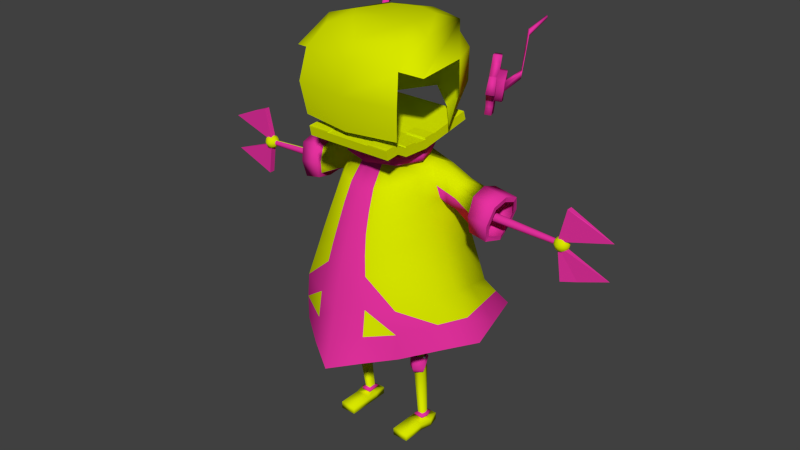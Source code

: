 # Source: Tezuka.blend  (saved by Blender 2.73.0; exported with 4.5.12 LTS)
import bpy
from mathutils import Matrix  # noqa: F401  (used for matrix-valued properties, if any)

bpy.ops.wm.read_factory_settings(use_empty=True)
scene = bpy.context.scene
scene.name = 'Scene'

# ---- collections
col_collection_1 = bpy.data.collections.new('Collection 1'); scene.collection.children.link(col_collection_1)

# ---- materials (node trees are filled in below, after node groups)
mat_tezuka_primary = bpy.data.materials.new('Tezuka_Primary')
mat_tezuka_primary.alpha_threshold = 0.0
mat_tezuka_primary.use_transparent_shadow = False
mat_tezuka_primary.diffuse_color = (0.6927, 0.8, 0.0, 1.0)
mat_tezuka_primary.roughness = 0.5
mat_tezuka_secondary = bpy.data.materials.new('Tezuka_Secondary')
mat_tezuka_secondary.alpha_threshold = 0.0
mat_tezuka_secondary.use_transparent_shadow = False
mat_tezuka_secondary.diffuse_color = (0.8, 0.03254, 0.356, 1.0)
mat_tezuka_secondary.roughness = 0.5
mat_tezuka_eyes = bpy.data.materials.new('Tezuka_Eyes')
mat_tezuka_eyes.alpha_threshold = 0.0
mat_tezuka_eyes.use_transparent_shadow = False
mat_tezuka_eyes.roughness = 0.5
mat_black = bpy.data.materials.new('Black')
mat_black.alpha_threshold = 0.0
mat_black.use_transparent_shadow = False
mat_black.diffuse_color = (0.0, 0.0, 0.0, 1.0)
mat_black.roughness = 0.5

# ---- material node trees

# ---- world
world_world = bpy.data.worlds.new('World'); scene.world = world_world
world_world.color = (0.05088, 0.05088, 0.05088)
world_world.use_sun_shadow = False
world_world.sun_shadow_jitter_overblur = 0.0
world_world.cycles.sampling_method = 'MANUAL'
world_world.cycles.sample_map_resolution = 256

# ---- meshes
me_cube_001 = bpy.data.meshes.new('Cube.001')
me_cube_001.from_pydata([(0.9871, 1.034, -1.188), (0.7067, -0.7321, -1.235), (0.2737, 0.2851, 0.9859), (0.2737, -0.2848, 0.9239), (0.3647, -0.03133, 0.9116), (1.305, 0.006229, -1.13), (0.6627, 0.357, 0.5711), (0.4144, -0.6151, 0.278), (0.6436, 0.06837, 0.5002), (0.7919, 0.7912, -0.8191), (0.6658, -0.7429, -0.607), (1.027, -0.106, -0.5067), (0.6392, 0.3653, -0.9645), (0.6392, -0.2447, -0.9645), (0.2095, 0.3653, -0.9645), (0.2095, -0.2447, -0.9645), (0.7151, 0.06029, -0.9645), (0.2095, 0.06029, -0.9645), (0.5004, 0.003359, -1.656), (0.5004, -0.1006, -1.631), (0.4237, 0.003359, -1.656), (0.4237, -0.1006, -1.631), (0.5139, -0.04863, -1.644), (0.4237, -0.04863, -1.644), (0.5342, 0.2069, -2.697), (0.5342, -0.08633, -2.697), (0.3277, 0.2069, -2.697), (0.3277, -0.08633, -2.697), (0.5707, 0.06029, -2.697), (0.3277, 0.06029, -2.697), (0.3277, 0.06029, -2.602), (0.5707, 0.06029, -2.602), (0.3277, -0.08633, -2.602), (0.3277, 0.2069, -2.602), (0.5342, -0.08633, -2.602), (0.5342, 0.2069, -2.602), (0.4953, 0.1483, -2.552), (0.4953, -0.02769, -2.552), (0.3714, 0.1483, -2.552), (0.3714, -0.02769, -2.552), (0.5172, 0.06029, -2.552), (0.3714, 0.06029, -2.552), (0.4007, 0.06029, -2.534), (0.4814, 0.06029, -2.534), (0.4007, 0.01157, -2.534), (0.4007, 0.109, -2.534), (0.4693, 0.01157, -2.534), (0.4693, 0.109, -2.534), (0.5094, 0.04656, -1.833), (0.5094, -0.08971, -1.833), (0.4135, 0.04656, -1.833), (0.4135, -0.08971, -1.833), (0.5264, -0.02158, -1.833), (0.4135, -0.02158, -1.833), (0.5342, -0.3808, -2.697), (0.3277, -0.3808, -2.697), (0.3277, -0.3808, -2.602), (0.5342, -0.3808, -2.602), (0.3556, -0.09146, -1.754), (0.4674, 0.04, -1.621), (0.4674, 0.08675, -1.676), (0.4674, 0.06714, -1.715), (0.5714, -0.08066, -1.628), (0.5795, -0.0881, -1.691), (0.5791, -0.09146, -1.754), (0.4674, -0.1586, -1.639), (0.4674, -0.1764, -1.703), (0.4674, -0.1838, -1.766), (0.3633, -0.08066, -1.628), (0.3552, -0.0881, -1.691), (0.3654, -0.1, -1.801), (0.5652, -0.1, -1.801), (0.4653, -0.1635, -1.818), (0.5513, -0.09504, -1.602), (0.4674, -0.1491, -1.61), (0.3834, -0.09504, -1.602), (0.4103, -0.09119, -1.835), (0.5203, -0.09119, -1.835), (0.4653, -0.1143, -1.845), (0.5094, 0.03031, -1.724), (0.5094, -0.1059, -1.72), (0.4135, 0.03031, -1.724), (0.4135, -0.1059, -1.72), (0.5264, -0.03777, -1.722), (0.4135, -0.03777, -1.722), (0.5576, -0.03351, -1.733), (0.5578, -0.01107, -1.68), (0.5537, -0.04169, -1.622), (0.3828, -0.03377, -1.732), (0.3826, -0.01133, -1.679), (0.3867, -0.04195, -1.621), (0.5125, 0.04386, -1.72), (0.5126, 0.06641, -1.674), (0.5105, 0.02654, -1.617), (0.4174, 0.03726, -1.72), (0.4173, 0.06009, -1.673), (0.4197, 0.02176, -1.617), (0.2521, 0.03865, -1.099), (0.2521, 0.2934, -1.102), (0.6751, 0.03865, -1.099), (0.6116, -0.2161, -1.097), (0.2521, -0.2161, -1.097), (0.6116, 0.2934, -1.102), (0.3379, 0.1484, -1.379), (0.556, -0.1583, -1.364), (0.556, 0.1484, -1.379), (0.3379, -0.004991, -1.372), (0.5945, -0.004991, -1.372), (0.3379, -0.1583, -1.364), (0.295, 0.01683, -1.236), (0.6348, 0.01683, -1.236), (0.295, -0.1872, -1.231), (0.295, 0.2209, -1.24), (0.5838, -0.1872, -1.231), (0.5838, 0.2209, -1.24), (0.3808, 0.07586, -1.518), (0.5282, -0.1295, -1.498), (0.5282, 0.07586, -1.518), (0.3808, -0.02681, -1.508), (0.5542, -0.02681, -1.508), (0.3808, -0.1295, -1.498), (0.3979, 0.06029, -2.594), (0.3979, 0.007901, -2.594), (0.4717, 0.1127, -2.594), (0.4848, 0.06029, -2.594), (0.3979, 0.1127, -2.594), (0.4717, 0.007901, -2.594), (0.514, 0.06029, -2.573), (0.374, 0.1448, -2.573), (0.493, -0.02419, -2.573), (0.374, 0.06029, -2.573), (0.374, -0.02419, -2.573), (0.493, 0.1448, -2.573), (0.6447, 0.3133, 0.8413), (0.3244, -0.4631, 0.72), (0.5517, 0.0436, 0.8531), (0.6573, 0.3661, 0.7041), (0.3694, -0.5513, 0.495), (0.6315, 0.01918, 0.6611), (1.146, 0.52, -1.159), (0.3192, 0.1426, 0.935), (0.6883, 0.2698, 0.4419), (0.9093, 0.3426, -0.6629), (0.5653, 0.1856, 0.9088), (1.351, 0.394, 0.2765), (1.362, 0.01599, 0.2603), (1.453, 0.3399, 0.5943), (1.421, 0.05375, 0.5939), (1.407, 0.4054, 0.4312), (1.383, -0.002409, 0.4169), (1.401, 0.2046, 0.2184), (1.431, 0.2086, 0.6333), (1.137, 0.2086, 0.6812), (1.135, 0.05375, 0.6408), (1.14, 0.01599, 0.3015), (1.185, 0.2046, 0.2627), (1.131, -0.002409, 0.4602), (1.152, 0.4054, 0.4766), (1.165, 0.3399, 0.6439), (1.127, 0.394, 0.3168), (1.343, 0.4414, 0.2362), (1.352, -0.02773, 0.2163), (1.46, 0.3825, 0.6397), (1.428, 0.01048, 0.6388), (1.409, 0.4677, 0.441), (1.384, -0.06527, 0.4225), (1.387, 0.2065, 0.1575), (1.441, 0.2092, 0.6949), (1.146, 0.2076, 0.7428), (1.142, 0.01089, 0.6861), (1.132, -0.03324, 0.2633), (1.172, 0.2069, 0.2019), (1.132, -0.06517, 0.4669), (1.154, 0.4678, 0.4861), (1.173, 0.3802, 0.6913), (1.119, 0.4446, 0.2804), (0.2737, 0.2851, 1.088), (0.2737, -0.2848, 1.026), (0.3647, -0.03133, 1.014), (0.3192, 0.1426, 1.037), (0.3524, 0.3621, 1.013), (0.3489, -0.3653, 0.9514), (0.4748, -0.03364, 0.9391), (0.4241, 0.1761, 0.9625), (0.3489, 0.3656, 1.116), (0.3524, -0.3618, 1.054), (0.4748, -0.02902, 1.041), (0.4241, 0.1761, 1.065), (0.7189, 0.6255, -0.2091), (0.5618, -0.6934, -0.2479), (0.8435, -0.07387, -0.0615), (0.8082, 0.2755, -0.1595), (0.3267, -0.1373, 0.9167), (1.055, -0.3195, -1.164), (0.6151, -0.2167, 0.4405), (0.8757, -0.3723, -0.5486), (0.5017, -0.1457, 0.7864), (0.5671, -0.2089, 0.6071), (0.3267, -0.1373, 1.019), (0.4222, -0.1723, 0.9443), (0.4236, -0.1682, 1.047), (0.7257, -0.333, -0.1394), (0.6873, 0.4874, 0.181), (0.4853, -0.6638, 0.01124), (0.7471, -0.005024, 0.2336), (0.7443, 0.2706, 0.141), (0.6668, -0.2861, 0.1461), (0.8867, 0.2085, 0.7508), (0.8726, 0.0583, 0.4327), (0.8898, 0.3669, 0.586), (0.8847, 0.08392, 0.718), (0.8928, 0.2302, 0.3802), (0.8783, 0.03873, 0.5715), (0.9012, 0.3142, 0.7224), (0.8722, 0.3577, 0.4551), (0.726, 0.1971, 0.8298), (0.7581, 0.05111, 0.4624), (0.7736, 0.3665, 0.6451), (0.7182, 0.06376, 0.7856), (0.7905, 0.25, 0.411), (0.7549, 0.02896, 0.6163), (0.7729, 0.3137, 0.7819), (0.7674, 0.3574, 0.5131), (0.8014, 0.07384, 0.7518), (0.8416, 0.2401, 0.3956), (0.8166, 0.03384, 0.5939), (0.8371, 0.314, 0.7521), (0.8198, 0.3576, 0.4841), (0.8064, 0.2028, 0.7903), (0.8153, 0.05471, 0.4476), (0.8317, 0.3667, 0.6156), (-0.4192, -0.665, 1.551), (-0.4192, -0.5657, 1.551), (-0.4192, -0.665, 1.892), (-0.4192, -0.5657, 1.892), (-0.4192, -0.3742, 1.553), (-0.4192, -0.2749, 1.553), (-0.4192, -0.3742, 1.893), (-0.4192, -0.2749, 1.893), (2.41, 0.2118, 0.0067), (2.41, 0.1793, 0.0067), (2.207, 0.1591, -0.05191), (2.207, 0.232, -0.05191), (2.777, 0.1976, 0.134), (2.777, 0.1935, 0.134), (2.149, 0.1591, 0.3667), (2.149, 0.232, 0.3667), (2.434, 0.1793, 0.7442), (2.434, 0.2118, 0.7442), (2.238, 0.232, 0.8198), (2.238, 0.1591, 0.8198), (2.79, 0.1935, 0.586), (2.79, 0.1976, 0.586), (2.143, 0.232, 0.4077), (2.143, 0.1591, 0.4077), (1.221, 0.2528, 0.4189), (2.116, 0.2323, 0.3807), (1.22, 0.2518, 0.4086), (2.116, 0.2316, 0.3744), (1.22, 0.2488, 0.3987), (2.115, 0.2298, 0.3683), (1.219, 0.2439, 0.3896), (2.115, 0.2268, 0.3627), (1.219, 0.2373, 0.3816), (2.115, 0.2228, 0.3578), (1.219, 0.2293, 0.375), (2.115, 0.2179, 0.3538), (1.219, 0.2201, 0.3701), (2.115, 0.2123, 0.3508), (1.218, 0.2102, 0.3671), (2.115, 0.2062, 0.349), (1.218, 0.1999, 0.3661), (2.114, 0.1999, 0.3484), (1.218, 0.1896, 0.3671), (2.115, 0.1936, 0.349), (1.219, 0.1796, 0.3701), (2.115, 0.1875, 0.3508), (1.219, 0.1705, 0.375), (2.115, 0.1819, 0.3538), (1.219, 0.1625, 0.3816), (2.115, 0.177, 0.3578), (1.219, 0.1559, 0.3896), (2.115, 0.173, 0.3627), (1.22, 0.151, 0.3987), (2.115, 0.17, 0.3683), (1.22, 0.148, 0.4086), (2.116, 0.1681, 0.3744), (1.221, 0.147, 0.4189), (2.116, 0.1675, 0.3807), (1.221, 0.148, 0.4293), (2.116, 0.1681, 0.387), (1.221, 0.151, 0.4392), (2.116, 0.17, 0.3931), (1.222, 0.1559, 0.4483), (2.117, 0.173, 0.3987), (1.222, 0.1625, 0.4563), (2.117, 0.177, 0.4036), (1.222, 0.1705, 0.4629), (2.117, 0.1819, 0.4076), (1.223, 0.1796, 0.4678), (2.117, 0.1875, 0.4106), (1.223, 0.1896, 0.4708), (2.117, 0.1936, 0.4124), (1.223, 0.1999, 0.4718), (2.117, 0.1999, 0.413), (1.223, 0.2102, 0.4708), (2.117, 0.2062, 0.4124), (1.223, 0.2201, 0.4678), (2.117, 0.2123, 0.4106), (1.222, 0.2293, 0.4629), (2.117, 0.2179, 0.4076), (1.222, 0.2373, 0.4563), (2.117, 0.2228, 0.4036), (1.222, 0.2439, 0.4483), (2.117, 0.2268, 0.3987), (1.221, 0.2488, 0.4392), (2.116, 0.2298, 0.3931), (1.221, 0.2518, 0.4293), (2.116, 0.2316, 0.387), (2.262, 0.2018, 0.41), (2.244, 0.2018, 0.4401), (2.215, 0.2018, 0.461), (2.181, 0.2018, 0.4694), (2.146, 0.2018, 0.464), (2.116, 0.2018, 0.4456), (2.095, 0.2018, 0.4171), (2.262, 0.2263, 0.3998), (2.243, 0.2471, 0.4214), (2.214, 0.2609, 0.4365), (2.18, 0.2658, 0.4429), (2.145, 0.2609, 0.4395), (2.115, 0.2471, 0.4269), (2.094, 0.2263, 0.407), (2.26, 0.2364, 0.3754), (2.241, 0.2658, 0.3762), (2.212, 0.2854, 0.3775), (2.177, 0.2923, 0.3789), (2.142, 0.2854, 0.3804), (2.113, 0.2658, 0.3817), (2.093, 0.2364, 0.3825), (2.267, 0.2018, 0.3751), (2.259, 0.2263, 0.3509), (2.239, 0.2471, 0.331), (2.209, 0.2609, 0.3184), (2.174, 0.2658, 0.315), (2.14, 0.2609, 0.3213), (2.111, 0.2471, 0.3364), (2.092, 0.2263, 0.358), (2.259, 0.2018, 0.3408), (2.238, 0.2018, 0.3123), (2.208, 0.2018, 0.2939), (2.173, 0.2018, 0.2885), (2.139, 0.2018, 0.2969), (2.11, 0.2018, 0.3177), (2.092, 0.2018, 0.3479), (2.086, 0.2018, 0.3828), (2.259, 0.1773, 0.3509), (2.239, 0.1565, 0.331), (2.209, 0.1427, 0.3184), (2.174, 0.1378, 0.315), (2.14, 0.1427, 0.3213), (2.111, 0.1565, 0.3364), (2.092, 0.1773, 0.358), (2.26, 0.1672, 0.3754), (2.241, 0.1378, 0.3762), (2.212, 0.1182, 0.3775), (2.177, 0.1113, 0.3789), (2.142, 0.1182, 0.3804), (2.113, 0.1378, 0.3817), (2.093, 0.1672, 0.3825), (2.262, 0.1773, 0.3998), (2.243, 0.1565, 0.4214), (2.214, 0.1427, 0.4365), (2.18, 0.1378, 0.4429), (2.145, 0.1427, 0.4395), (2.115, 0.1565, 0.4269), (2.094, 0.1773, 0.407), (0.3073, 0.3772, 2.487), (0.509, 0.5436, 2.425), (0.8746, 0.05899, 2.174), (0.7442, 0.2457, 1.712), (0.6928, 0.1388, 1.341), (0.4059, -0.1133, 2.522), (0.6912, -0.2395, 2.45), (0.8818, -0.5476, 2.123), (0.3073, -0.2755, 2.487), (0.509, -0.4874, 2.42), (0.6438, -0.6626, 2.173), (0.6912, -0.741, 1.798), (0.6438, -0.6851, 1.408), (0.5543, -0.7479, 1.297), (0.5543, 0.5968, 1.355), (0.5543, -0.7259, 1.191), (0.5543, 0.6307, 1.247), (0.3904, 0.4955, 1.403), (0.5347, 0.6893, 1.688), (0.6125, 0.5916, 2.123), (0.2897, 0.6259, 2.425), (0.1791, 0.4217, 2.487), (0.5543, -0.0875, 1.121), (0.5543, -0.09422, 1.229), (0.5543, 0.296, 1.186), (0.5543, 0.2621, 1.294), (0.5543, -0.4276, 1.242), (0.5543, -0.4209, 1.134), (0.5543, -0.582, 1.314), (0.5543, -0.56, 1.208), (0.5543, -0.2542, 1.128), (0.5543, -0.2609, 1.236), (0.2891, -0.7479, 1.297), (0.2891, 0.5968, 1.355), (0.2891, 0.6307, 1.247), (0.2891, -0.7259, 1.191), (0.2891, -0.0875, 1.121), (0.2891, -0.09422, 1.229), (0.2891, 0.296, 1.186), (0.2891, 0.2621, 1.294), (0.2891, -0.4209, 1.134), (0.2891, -0.4276, 1.242), (0.2891, -0.56, 1.208), (0.2891, -0.582, 1.314), (0.2891, -0.2542, 1.128), (0.2891, -0.2609, 1.236), (0.5543, -0.7496, 1.313), (0.5543, -0.6446, 1.323), (0.2891, -0.7496, 1.313), (0.2891, -0.6446, 1.323), (0.5543, -0.427, 1.258), (0.5543, -0.2603, 1.252), (0.2891, -0.427, 1.258), (0.2891, -0.2603, 1.252), (0.5543, 0.04909, 1.256), (0.5543, 0.06675, 1.147), (0.2891, 0.06675, 1.147), (0.2891, 0.04909, 1.256), (0.5543, -0.09568, 1.253), (0.2891, -0.09568, 1.253), (0.5543, 0.05079, 1.263), (0.2891, 0.05079, 1.263), (0.9663, 0.428, 1.565), (0.7924, 0.749, 1.609), (0.8577, 0.7855, 1.601), (1.032, 0.4645, 1.557), (1.022, 0.409, 1.928), (0.8483, 0.73, 1.972), (0.9136, 0.7664, 1.964), (1.087, 0.4454, 1.92), (0.9337, 0.5602, 2.012), (0.8591, 0.5856, 1.528), (1.021, 0.6088, 2.001), (0.9462, 0.6342, 1.517), (1.012, 0.3589, 1.741), (0.7805, 0.787, 1.799), (0.8676, 0.8356, 1.788), (1.099, 0.4075, 1.73), (0.8964, 0.5729, 1.77), (0.9642, 0.7786, 1.637), (0.892, 0.7383, 1.646), (1.017, 0.5082, 1.615), (0.932, 0.7246, 1.906), (1.057, 0.4946, 1.875), (1.009, 0.6117, 1.933), (0.9554, 0.6299, 1.586), (0.899, 0.7742, 1.78), (1.065, 0.4674, 1.739), (1.019, 0.7034, 1.709), (1.089, 0.5485, 1.606), (1.004, 0.765, 1.897), (1.129, 0.5349, 1.866), (1.081, 0.652, 1.924), (1.028, 0.6702, 1.577), (0.9713, 0.8145, 1.771), (1.137, 0.5077, 1.73), (1.065, 0.6182, 1.697), (1.034, 0.6983, 1.805), (1.08, 0.6132, 1.793), (1.062, 0.6565, 1.815), (1.042, 0.6633, 1.686), (1.021, 0.7167, 1.758), (1.083, 0.6031, 1.743), (1.004, 1.482, 2.318), (1.027, 1.466, 2.314), (1.009, 1.483, 2.345), (1.032, 1.467, 2.342), (1.021, 1.475, 2.348), (1.016, 1.475, 2.311), (1.003, 1.486, 2.332), (1.034, 1.464, 2.327), (1.018, 1.475, 2.33), (1.017, 1.018, 1.831), (1.006, 1.031, 1.795), (1.065, 0.9538, 1.783), (1.062, 0.9609, 1.822), (1.05, 0.9628, 1.747), (1.028, 0.9935, 1.739), (1.043, 0.9909, 1.838), (1.005, 1.02, 1.756), (1.009, 1.128, 2.271), (1.056, 1.079, 2.23), (1.02, 1.108, 2.193), (1.034, 1.108, 2.277), (0.9987, 1.129, 2.208), (0.9979, 1.137, 2.24), (1.052, 1.085, 2.263), (1.042, 1.085, 2.2), (1.002, 1.084, 2.017), (1.057, 1.023, 2.042), (1.046, 1.024, 1.974), (1.013, 1.073, 2.051), (1.061, 1.016, 2.006), (1.024, 1.051, 1.966), (1.038, 1.049, 2.058), (1.002, 1.074, 1.982), (0.9668, 0.4068, 1.475), (0.7462, 0.8278, 1.59), (0.8114, 0.8642, 1.582), (1.032, 0.4433, 1.467), (1.068, 0.3302, 1.947), (0.8478, 0.7512, 2.063), (0.9131, 0.7876, 2.055), (1.134, 0.3667, 1.939), (0.9332, 0.5814, 2.103), (0.8596, 0.5644, 1.437), (1.02, 0.63, 2.092), (0.9467, 0.613, 1.426), (1.059, 0.2801, 1.76), (0.7342, 0.8657, 1.78), (0.8213, 0.9143, 1.77), (1.146, 0.3287, 1.749), (0.8854, 0.9077, -1.003), (0.6828, -0.7547, -0.9087), (1.16, -0.05007, -0.8192), (1.023, 0.4288, -0.9109), (0.9606, -0.3447, -0.8567), (0.3533, -0.9898, -1.316), (0.1369, -0.3251, 0.9195), (0.2072, -0.7002, 0.1994), (0.3329, -0.8814, -0.6547), (0.1622, -0.5118, 0.6813), (0.1847, -0.6171, 0.4391), (0.1369, -0.3251, 1.022), (0.1744, -0.4182, 0.947), (0.1762, -0.4165, 1.049), (0.2809, -0.8056, -0.2717), (0.2427, -0.7619, -0.0399), (0.3414, -0.9318, -0.9854), (-0.9871, 1.034, -1.188), (-0.7067, -0.7321, -1.235), (-0.2737, 0.2851, 0.9859), (-0.2737, -0.2848, 0.9239), (0.0, 0.3657, 0.9946), (0.0, 1.317, -1.103), (0.0, -0.3654, 0.9151), (0.0, -1.207, -1.422), (-0.3647, -0.03133, 0.9116), (-1.305, 0.006229, -1.13), (-0.6627, 0.357, 0.5711), (-0.4144, -0.6151, 0.278), (0.0, 0.7351, 0.1126), (1.809e-18, -0.7854, 0.1207), (-0.6436, 0.06837, 0.5002), (-0.7919, 0.7912, -0.8191), (-0.6658, -0.7429, -0.607), (-4.467e-11, 0.9928, -0.7759), (-4.467e-11, -1.02, -0.7024), (-1.027, -0.106, -0.5067), (-0.6392, 0.3653, -0.9645), (-0.6392, -0.2447, -0.9645), (-0.2095, 0.3653, -0.9645), (-0.2095, -0.2447, -0.9645), (-0.7151, 0.06029, -0.9645), (-0.2095, 0.06029, -0.9645), (-0.5004, 0.003359, -1.656), (-0.5004, -0.1006, -1.631), (-0.4237, 0.003359, -1.656), (-0.4237, -0.1006, -1.631), (-0.5139, -0.04863, -1.644), (-0.4237, -0.04863, -1.644), (-0.5342, 0.2069, -2.697), (-0.5342, -0.08633, -2.697), (-0.3277, 0.2069, -2.697), (-0.3277, -0.08633, -2.697), (-0.5707, 0.06029, -2.697), (-0.3277, 0.06029, -2.697), (-0.3277, 0.06029, -2.602), (-0.5707, 0.06029, -2.602), (-0.3277, -0.08633, -2.602), (-0.3277, 0.2069, -2.602), (-0.5342, -0.08633, -2.602), (-0.5342, 0.2069, -2.602), (-0.4953, 0.1483, -2.552), (-0.4953, -0.02769, -2.552), (-0.3714, 0.1483, -2.552), (-0.3714, -0.02769, -2.552), (-0.5172, 0.06029, -2.552), (-0.3714, 0.06029, -2.552), (-0.4007, 0.06029, -2.534), (-0.4814, 0.06029, -2.534), (-0.4007, 0.01157, -2.534), (-0.4007, 0.109, -2.534), (-0.4693, 0.01157, -2.534), (-0.4693, 0.109, -2.534), (-0.5094, 0.04656, -1.833), (-0.5094, -0.08971, -1.833), (-0.4135, 0.04656, -1.833), (-0.4135, -0.08971, -1.833), (-0.5264, -0.02158, -1.833), (-0.4135, -0.02158, -1.833), (-0.5342, -0.3808, -2.697), (-0.3277, -0.3808, -2.697), (-0.3277, -0.3808, -2.602), (-0.5342, -0.3808, -2.602), (-0.3556, -0.09146, -1.754), (-0.4674, 0.04, -1.621), (-0.4674, 0.08675, -1.676), (-0.4674, 0.06714, -1.715), (-0.5714, -0.08066, -1.628), (-0.5795, -0.0881, -1.691), (-0.5791, -0.09146, -1.754), (-0.4674, -0.1586, -1.639), (-0.4674, -0.1764, -1.703), (-0.4674, -0.1838, -1.766), (-0.3633, -0.08066, -1.628), (-0.3552, -0.0881, -1.691), (-0.3654, -0.1, -1.801), (-0.5652, -0.1, -1.801), (-0.4653, -0.1635, -1.818), (-0.5513, -0.09504, -1.602), (-0.4674, -0.1491, -1.61), (-0.3834, -0.09504, -1.602), (-0.4103, -0.09119, -1.835), (-0.5203, -0.09119, -1.835), (-0.4653, -0.1143, -1.845), (-0.5094, 0.03031, -1.724), (-0.5094, -0.1059, -1.72), (-0.4135, 0.03031, -1.724), (-0.4135, -0.1059, -1.72), (-0.5264, -0.03777, -1.722), (-0.4135, -0.03777, -1.722), (-0.5576, -0.03351, -1.733), (-0.5578, -0.01107, -1.68), (-0.5537, -0.04169, -1.622), (-0.3828, -0.03377, -1.732), (-0.3826, -0.01133, -1.679), (-0.3867, -0.04195, -1.621), (-0.5125, 0.04386, -1.72), (-0.5126, 0.06641, -1.674), (-0.5105, 0.02654, -1.617), (-0.4174, 0.03726, -1.72), (-0.4173, 0.06009, -1.673), (-0.4197, 0.02176, -1.617), (-0.2521, 0.03865, -1.099), (-0.2521, 0.2934, -1.102), (-0.6751, 0.03865, -1.099), (-0.6116, -0.2161, -1.097), (-0.2521, -0.2161, -1.097), (-0.6116, 0.2934, -1.102), (-0.3379, 0.1484, -1.379), (-0.556, -0.1583, -1.364), (-0.556, 0.1484, -1.379), (-0.3379, -0.004991, -1.372), (-0.5945, -0.004991, -1.372), (-0.3379, -0.1583, -1.364), (-0.295, 0.01683, -1.236), (-0.6348, 0.01683, -1.236), (-0.295, -0.1872, -1.231), (-0.295, 0.2209, -1.24), (-0.5838, -0.1872, -1.231), (-0.5838, 0.2209, -1.24), (-0.3808, 0.07586, -1.518), (-0.5282, -0.1295, -1.498), (-0.5282, 0.07586, -1.518), (-0.3808, -0.02681, -1.508), (-0.5542, -0.02681, -1.508), (-0.3808, -0.1295, -1.498), (-0.3979, 0.06029, -2.594), (-0.3979, 0.007901, -2.594), (-0.4717, 0.1127, -2.594), (-0.4848, 0.06029, -2.594), (-0.3979, 0.1127, -2.594), (-0.4717, 0.007901, -2.594), (-0.514, 0.06029, -2.573), (-0.374, 0.1448, -2.573), (-0.493, -0.02419, -2.573), (-0.374, 0.06029, -2.573), (-0.374, -0.02419, -2.573), (-0.493, 0.1448, -2.573), (-0.6447, 0.3133, 0.8413), (-0.3244, -0.4631, 0.72), (0.0, 0.5589, 0.5702), (0.0, -0.5605, 0.6425), (-0.5517, 0.0436, 0.8531), (-0.6573, 0.3661, 0.7041), (-0.3694, -0.5513, 0.495), (0.0, 0.6507, 0.3451), (0.0, -0.6829, 0.3832), (-0.6315, 0.01918, 0.6611), (-1.146, 0.52, -1.159), (-0.3192, 0.1426, 0.935), (-0.6883, 0.2698, 0.4419), (-0.9093, 0.3426, -0.6629), (-0.5653, 0.1856, 0.9088), (-1.351, 0.394, 0.2765), (-1.362, 0.01599, 0.2603), (-1.453, 0.3399, 0.5943), (-1.421, 0.05375, 0.5939), (-1.407, 0.4054, 0.4312), (-1.383, -0.002409, 0.4169), (-1.401, 0.2046, 0.2184), (-1.431, 0.2086, 0.6333), (-1.137, 0.2086, 0.6812), (-1.135, 0.05375, 0.6408), (-1.14, 0.01599, 0.3015), (-1.185, 0.2046, 0.2627), (-1.131, -0.002409, 0.4602), (-1.152, 0.4054, 0.4766), (-1.165, 0.3399, 0.6439), (-1.127, 0.394, 0.3168), (-1.343, 0.4414, 0.2362), (-1.352, -0.02773, 0.2163), (-1.46, 0.3825, 0.6397), (-1.428, 0.01048, 0.6388), (-1.409, 0.4677, 0.441), (-1.384, -0.06527, 0.4225), (-1.387, 0.2065, 0.1575), (-1.441, 0.2092, 0.6949), (-1.146, 0.2076, 0.7428), (-1.142, 0.01089, 0.6861), (-1.132, -0.03324, 0.2633), (-1.172, 0.2069, 0.2019), (-1.132, -0.06517, 0.4669), (-1.154, 0.4678, 0.4861), (-1.173, 0.3802, 0.6913), (-1.119, 0.4446, 0.2804), (-0.2737, 0.2851, 1.088), (-0.2737, -0.2848, 1.026), (0.0, 0.3657, 1.097), (0.0, -0.3654, 1.017), (-0.3647, -0.03133, 1.014), (-0.3192, 0.1426, 1.037), (-0.3524, 0.3621, 1.013), (-0.3489, -0.3653, 0.9514), (0.0, 0.4714, 1.022), (0.0, -0.4711, 0.9426), (-0.4748, -0.03364, 0.9391), (-0.4241, 0.1761, 0.9625), (-0.3489, 0.3656, 1.116), (-0.3524, -0.3618, 1.054), (0.0, 0.4714, 1.124), (0.0, -0.4711, 1.045), (-0.4748, -0.02902, 1.041), (-0.4241, 0.1761, 1.065), (-0.7189, 0.6255, -0.2091), (-0.5618, -0.6934, -0.2479), (-1.264e-10, 0.868, -0.3323), (-1.264e-10, -0.9179, -0.2956), (-0.8435, -0.07387, -0.0615), (-0.8082, 0.2755, -0.1595), (-0.3267, -0.1373, 0.9167), (-1.055, -0.3195, -1.164), (-0.6151, -0.2167, 0.4405), (-0.8757, -0.3723, -0.5486), (-0.5017, -0.1457, 0.7864), (-0.5671, -0.2089, 0.6071), (-0.3267, -0.1373, 1.019), (-0.4222, -0.1723, 0.9443), (-0.4236, -0.1682, 1.047), (-0.7257, -0.333, -0.1394), (-0.6873, 0.4874, 0.181), (-0.4853, -0.6638, 0.01124), (0.0, 0.7966, -0.1092), (0.0, -0.8601, -0.09103), (-0.7471, -0.005024, 0.2336), (-0.7443, 0.2706, 0.141), (-0.6668, -0.2861, 0.1461), (-0.8867, 0.2085, 0.7508), (-0.8726, 0.0583, 0.4327), (-0.8898, 0.3669, 0.586), (-0.8847, 0.08392, 0.718), (-0.8928, 0.2302, 0.3802), (-0.8783, 0.03873, 0.5715), (-0.9012, 0.3142, 0.7224), (-0.8722, 0.3577, 0.4551), (-0.726, 0.1971, 0.8298), (-0.7581, 0.05111, 0.4624), (-0.7736, 0.3665, 0.6451), (-0.7182, 0.06376, 0.7856), (-0.7905, 0.25, 0.411), (-0.7549, 0.02896, 0.6163), (-0.7729, 0.3137, 0.7819), (-0.7674, 0.3574, 0.5131), (-0.8014, 0.07384, 0.7518), (-0.8416, 0.2401, 0.3956), (-0.8166, 0.03384, 0.5939), (-0.8371, 0.314, 0.7521), (-0.8198, 0.3576, 0.4841), (-0.8064, 0.2028, 0.7903), (-0.8153, 0.05471, 0.4476), (-0.8317, 0.3667, 0.6156), (0.01623, -0.665, 1.551), (0.01623, -0.5657, 1.551), (-0.2015, -0.5657, 1.551), (-0.2015, -0.665, 1.551), (0.01623, -0.665, 1.892), (0.01623, -0.5657, 1.892), (-0.2015, -0.5657, 1.892), (-0.2015, -0.665, 1.892), (0.01623, -0.3742, 1.553), (0.01623, -0.2749, 1.553), (-0.2015, -0.2749, 1.553), (-0.2015, -0.3742, 1.553), (0.01623, -0.3742, 1.893), (0.01623, -0.2749, 1.893), (-0.2015, -0.2749, 1.893), (-0.2015, -0.3742, 1.893), (-2.41, 0.2118, 0.0067), (-2.41, 0.1793, 0.0067), (-2.207, 0.1591, -0.05191), (-2.207, 0.232, -0.05191), (-2.777, 0.1976, 0.134), (-2.777, 0.1935, 0.134), (-2.149, 0.1591, 0.3667), (-2.149, 0.232, 0.3667), (-2.434, 0.1793, 0.7442), (-2.434, 0.2118, 0.7442), (-2.238, 0.232, 0.8198), (-2.238, 0.1591, 0.8198), (-2.79, 0.1935, 0.586), (-2.79, 0.1976, 0.586), (-2.143, 0.232, 0.4077), (-2.143, 0.1591, 0.4077), (-1.221, 0.2528, 0.4189), (-2.116, 0.2323, 0.3807), (-1.22, 0.2518, 0.4086), (-2.116, 0.2316, 0.3744), (-1.22, 0.2488, 0.3987), (-2.115, 0.2298, 0.3683), (-1.219, 0.2439, 0.3896), (-2.115, 0.2268, 0.3627), (-1.219, 0.2373, 0.3816), (-2.115, 0.2228, 0.3578), (-1.219, 0.2293, 0.375), (-2.115, 0.2179, 0.3538), (-1.219, 0.2201, 0.3701), (-2.115, 0.2123, 0.3508), (-1.218, 0.2102, 0.3671), (-2.115, 0.2062, 0.349), (-1.218, 0.1999, 0.3661), (-2.114, 0.1999, 0.3484), (-1.218, 0.1896, 0.3671), (-2.115, 0.1936, 0.349), (-1.219, 0.1796, 0.3701), (-2.115, 0.1875, 0.3508), (-1.219, 0.1705, 0.375), (-2.115, 0.1819, 0.3538), (-1.219, 0.1625, 0.3816), (-2.115, 0.177, 0.3578), (-1.219, 0.1559, 0.3896), (-2.115, 0.173, 0.3627), (-1.22, 0.151, 0.3987), (-2.115, 0.17, 0.3683), (-1.22, 0.148, 0.4086), (-2.116, 0.1681, 0.3744), (-1.221, 0.147, 0.4189), (-2.116, 0.1675, 0.3807), (-1.221, 0.148, 0.4293), (-2.116, 0.1681, 0.387), (-1.221, 0.151, 0.4392), (-2.116, 0.17, 0.3931), (-1.222, 0.1559, 0.4483), (-2.117, 0.173, 0.3987), (-1.222, 0.1625, 0.4563), (-2.117, 0.177, 0.4036), (-1.222, 0.1705, 0.4629), (-2.117, 0.1819, 0.4076), (-1.223, 0.1796, 0.4678), (-2.117, 0.1875, 0.4106), (-1.223, 0.1896, 0.4708), (-2.117, 0.1936, 0.4124), (-1.223, 0.1999, 0.4718), (-2.117, 0.1999, 0.413), (-1.223, 0.2102, 0.4708), (-2.117, 0.2062, 0.4124), (-1.223, 0.2201, 0.4678), (-2.117, 0.2123, 0.4106), (-1.222, 0.2293, 0.4629), (-2.117, 0.2179, 0.4076), (-1.222, 0.2373, 0.4563), (-2.117, 0.2228, 0.4036), (-1.222, 0.2439, 0.4483), (-2.117, 0.2268, 0.3987), (-1.221, 0.2488, 0.4392), (-2.116, 0.2298, 0.3931), (-1.221, 0.2518, 0.4293), (-2.116, 0.2316, 0.387), (-2.262, 0.2018, 0.41), (-2.244, 0.2018, 0.4401), (-2.215, 0.2018, 0.461), (-2.181, 0.2018, 0.4694), (-2.146, 0.2018, 0.464), (-2.116, 0.2018, 0.4456), (-2.095, 0.2018, 0.4171), (-2.262, 0.2263, 0.3998), (-2.243, 0.2471, 0.4214), (-2.214, 0.2609, 0.4365), (-2.18, 0.2658, 0.4429), (-2.145, 0.2609, 0.4395), (-2.115, 0.2471, 0.4269), (-2.094, 0.2263, 0.407), (-2.26, 0.2364, 0.3754), (-2.241, 0.2658, 0.3762), (-2.212, 0.2854, 0.3775), (-2.177, 0.2923, 0.3789), (-2.142, 0.2854, 0.3804), (-2.113, 0.2658, 0.3817), (-2.093, 0.2364, 0.3825), (-2.267, 0.2018, 0.3751), (-2.259, 0.2263, 0.3509), (-2.239, 0.2471, 0.331), (-2.209, 0.2609, 0.3184), (-2.174, 0.2658, 0.315), (-2.14, 0.2609, 0.3213), (-2.111, 0.2471, 0.3364), (-2.092, 0.2263, 0.358), (-2.259, 0.2018, 0.3408), (-2.238, 0.2018, 0.3123), (-2.208, 0.2018, 0.2939), (-2.173, 0.2018, 0.2885), (-2.139, 0.2018, 0.2969), (-2.11, 0.2018, 0.3177), (-2.092, 0.2018, 0.3479), (-2.086, 0.2018, 0.3828), (-2.259, 0.1773, 0.3509), (-2.239, 0.1565, 0.331), (-2.209, 0.1427, 0.3184), (-2.174, 0.1378, 0.315), (-2.14, 0.1427, 0.3213), (-2.111, 0.1565, 0.3364), (-2.092, 0.1773, 0.358), (-2.26, 0.1672, 0.3754), (-2.241, 0.1378, 0.3762), (-2.212, 0.1182, 0.3775), (-2.177, 0.1113, 0.3789), (-2.142, 0.1182, 0.3804), (-2.113, 0.1378, 0.3817), (-2.093, 0.1672, 0.3825), (-2.262, 0.1773, 0.3998), (-2.243, 0.1565, 0.4214), (-2.214, 0.1427, 0.4365), (-2.18, 0.1378, 0.4429), (-2.145, 0.1427, 0.4395), (-2.115, 0.1565, 0.4269), (-2.094, 0.1773, 0.407), (-2.381e-09, 0.4757, 2.487), (-2.381e-09, 0.7257, 2.425), (-2.381e-09, 0.881, 2.158), (-2.381e-09, 0.8772, 1.793), (-2.381e-09, 0.8103, 1.478), (-0.3073, 0.3772, 2.487), (-0.509, 0.5436, 2.425), (-0.8746, 0.05899, 2.174), (-0.7442, 0.2457, 1.712), (-0.6928, 0.1388, 1.341), (-0.4059, -0.1133, 2.522), (-0.6912, -0.2395, 2.45), (-0.8818, -0.5476, 2.123), (-2.381e-09, -0.1133, 2.524), (-0.3073, -0.2755, 2.487), (-0.509, -0.4874, 2.42), (-0.6438, -0.6626, 2.173), (-0.6912, -0.741, 1.798), (-0.6438, -0.6851, 1.408), (-2.381e-09, -0.3741, 2.487), (-2.381e-09, -0.6241, 2.374), (-2.381e-09, -0.7693, 2.178), (-2.381e-09, -0.833, 1.798), (-2.381e-09, -0.7672, 1.386), (-0.5543, -0.7479, 1.297), (-0.5543, 0.5968, 1.355), (-2.381e-09, 0.5968, 1.355), (-2.381e-09, -0.7479, 1.297), (-0.5543, -0.7259, 1.191), (-0.5543, 0.6307, 1.247), (-2.381e-09, 0.6307, 1.247), (-0.3904, 0.4955, 1.403), (-0.5347, 0.6893, 1.688), (-0.6125, 0.5916, 2.123), (-0.2897, 0.6259, 2.425), (-0.1791, 0.4217, 2.487), (-2.381e-09, -0.7259, 1.191), (-0.5543, -0.0875, 1.121), (-2.381e-09, -0.0875, 1.121), (-0.5543, -0.09422, 1.229), (-2.381e-09, -0.09422, 1.229), (-0.5543, 0.296, 1.186), (-2.381e-09, 0.2621, 1.294), (-2.381e-09, 0.296, 1.186), (-0.5543, 0.2621, 1.294), (-2.381e-09, -0.4209, 1.134), (-0.5543, -0.4276, 1.242), (-0.5543, -0.4209, 1.134), (-2.381e-09, -0.4276, 1.242), (-2.381e-09, -0.56, 1.208), (-0.5543, -0.582, 1.314), (-0.5543, -0.56, 1.208), (-2.381e-09, -0.582, 1.314), (-0.5543, -0.2542, 1.128), (-2.381e-09, -0.2609, 1.236), (-2.381e-09, -0.2542, 1.128), (-0.5543, -0.2609, 1.236), (-0.2891, -0.7479, 1.297), (-0.2891, 0.5968, 1.355), (-0.2891, 0.6307, 1.247), (-0.2891, -0.7259, 1.191), (-0.2891, -0.0875, 1.121), (-0.2891, -0.09422, 1.229), (-0.2891, 0.296, 1.186), (-0.2891, 0.2621, 1.294), (-0.2891, -0.4209, 1.134), (-0.2891, -0.4276, 1.242), (-0.2891, -0.56, 1.208), (-0.2891, -0.582, 1.314), (-0.2891, -0.2542, 1.128), (-0.2891, -0.2609, 1.236), (-0.5543, -0.7496, 1.313), (-0.5543, -0.6446, 1.323), (-0.2891, -0.7496, 1.313), (-0.2891, -0.6446, 1.323), (-0.5543, -0.427, 1.258), (-0.5543, -0.2603, 1.252), (-0.2891, -0.427, 1.258), (-0.2891, -0.2603, 1.252), (-2.381e-09, 0.06675, 1.147), (-0.5543, 0.04909, 1.256), (-0.5543, 0.06675, 1.147), (-2.381e-09, 0.04909, 1.256), (-0.2891, 0.06675, 1.147), (-0.2891, 0.04909, 1.256), (-0.5543, -0.09568, 1.253), (-0.2891, -0.09568, 1.253), (-0.5543, 0.05079, 1.263), (-0.2891, 0.05079, 1.263), (-0.9663, 0.428, 1.565), (-0.7924, 0.749, 1.609), (-0.8577, 0.7855, 1.601), (-1.032, 0.4645, 1.557), (-1.022, 0.409, 1.928), (-0.8483, 0.73, 1.972), (-0.9136, 0.7664, 1.964), (-1.087, 0.4454, 1.92), (-0.9337, 0.5602, 2.012), (-0.8591, 0.5856, 1.528), (-1.021, 0.6088, 2.001), (-0.9462, 0.6342, 1.517), (-1.012, 0.3589, 1.741), (-0.7805, 0.787, 1.799), (-0.8676, 0.8356, 1.788), (-1.099, 0.4075, 1.73), (-0.8964, 0.5729, 1.77), (-0.9642, 0.7786, 1.637), (-0.892, 0.7383, 1.646), (-1.017, 0.5082, 1.615), (-0.932, 0.7246, 1.906), (-1.057, 0.4946, 1.875), (-1.009, 0.6117, 1.933), (-0.9554, 0.6299, 1.586), (-0.899, 0.7742, 1.78), (-1.065, 0.4674, 1.739), (-1.019, 0.7034, 1.709), (-1.089, 0.5485, 1.606), (-1.004, 0.765, 1.897), (-1.129, 0.5349, 1.866), (-1.081, 0.652, 1.924), (-1.028, 0.6702, 1.577), (-0.9713, 0.8145, 1.771), (-1.137, 0.5077, 1.73), (-1.065, 0.6182, 1.697), (-1.034, 0.6983, 1.805), (-1.08, 0.6132, 1.793), (-1.062, 0.6565, 1.815), (-1.042, 0.6633, 1.686), (-1.021, 0.7167, 1.758), (-1.083, 0.6031, 1.743), (-1.004, 1.482, 2.318), (-1.027, 1.466, 2.314), (-1.009, 1.483, 2.345), (-1.032, 1.467, 2.342), (-1.021, 1.475, 2.348), (-1.016, 1.475, 2.311), (-1.003, 1.486, 2.332), (-1.034, 1.464, 2.327), (-1.018, 1.475, 2.33), (-1.017, 1.018, 1.831), (-1.006, 1.031, 1.795), (-1.065, 0.9538, 1.783), (-1.062, 0.9609, 1.822), (-1.05, 0.9628, 1.747), (-1.028, 0.9935, 1.739), (-1.043, 0.9909, 1.838), (-1.005, 1.02, 1.756), (-1.009, 1.128, 2.271), (-1.056, 1.079, 2.23), (-1.02, 1.108, 2.193), (-1.034, 1.108, 2.277), (-0.9987, 1.129, 2.208), (-0.9979, 1.137, 2.24), (-1.052, 1.085, 2.263), (-1.042, 1.085, 2.2), (-1.002, 1.084, 2.017), (-1.057, 1.023, 2.042), (-1.046, 1.024, 1.974), (-1.013, 1.073, 2.051), (-1.061, 1.016, 2.006), (-1.024, 1.051, 1.966), (-1.038, 1.049, 2.058), (-1.002, 1.074, 1.982), (-0.9668, 0.4068, 1.475), (-0.7462, 0.8278, 1.59), (-0.8114, 0.8642, 1.582), (-1.032, 0.4433, 1.467), (-1.068, 0.3302, 1.947), (-0.8478, 0.7512, 2.063), (-0.9131, 0.7876, 2.055), (-1.134, 0.3667, 1.939), (-0.9332, 0.5814, 2.103), (-0.8596, 0.5644, 1.437), (-1.02, 0.63, 2.092), (-0.9467, 0.613, 1.426), (-1.059, 0.2801, 1.76), (-0.7342, 0.8657, 1.78), (-0.8213, 0.9143, 1.77), (-1.146, 0.3287, 1.749), (-0.8854, 0.9077, -1.003), (-0.6828, -0.7547, -0.9087), (0.0, 1.141, -1.028), (0.0, -1.109, -1.062), (-1.16, -0.05007, -0.8192), (-1.023, 0.4288, -0.9109), (-0.9606, -0.3447, -0.8567), (-0.3533, -0.9898, -1.316), (-0.1369, -0.3251, 0.9195), (-0.2072, -0.7002, 0.1994), (-0.3329, -0.8814, -0.6547), (-0.1622, -0.5118, 0.6813), (-0.1847, -0.6171, 0.4391), (-0.1369, -0.3251, 1.022), (-0.1744, -0.4182, 0.947), (-0.1762, -0.4165, 1.049), (-0.2809, -0.8056, -0.2717), (-0.2427, -0.7619, -0.0399), (-0.3414, -0.9318, -0.9854), (-1.668, 0.2425, 0.3998), (-1.668, 0.2417, 0.3915), (-1.668, 0.2393, 0.3835), (-1.667, 0.2354, 0.3762), (-1.667, 0.23, 0.3697), (-1.667, 0.2236, 0.3644), (-1.667, 0.2162, 0.3605), (-1.666, 0.2082, 0.358), (-1.666, 0.1999, 0.3572), (-1.666, 0.1916, 0.358), (-1.667, 0.1836, 0.3605), (-1.667, 0.1762, 0.3644), (-1.667, 0.1697, 0.3697), (-1.667, 0.1644, 0.3762), (-1.668, 0.1605, 0.3835), (-1.668, 0.1581, 0.3915), (-1.668, 0.1573, 0.3998), (-1.669, 0.1581, 0.4081), (-1.669, 0.1605, 0.4161), (-1.669, 0.1644, 0.4235), (-1.67, 0.1697, 0.43), (-1.67, 0.1762, 0.4353), (-1.67, 0.1836, 0.4392), (-1.67, 0.1916, 0.4416), (-1.67, 0.1999, 0.4424), (-1.67, 0.2082, 0.4416), (-1.67, 0.2162, 0.4392), (-1.67, 0.2236, 0.4353), (-1.67, 0.23, 0.43), (-1.669, 0.2354, 0.4235), (-1.669, 0.2393, 0.4161), (-1.669, 0.2417, 0.4081), (1.668, 0.2425, 0.3998), (1.668, 0.2417, 0.3915), (1.668, 0.2393, 0.3835), (1.667, 0.2354, 0.3762), (1.667, 0.23, 0.3697), (1.667, 0.2236, 0.3644), (1.667, 0.2162, 0.3605), (1.666, 0.2082, 0.358), (1.666, 0.1999, 0.3572), (1.666, 0.1916, 0.358), (1.667, 0.1836, 0.3605), (1.667, 0.1762, 0.3644), (1.667, 0.1697, 0.3697), (1.667, 0.1644, 0.3762), (1.668, 0.1605, 0.3835), (1.668, 0.1581, 0.3915), (1.668, 0.1573, 0.3998), (1.669, 0.1581, 0.4081), (1.669, 0.1605, 0.4161), (1.669, 0.1644, 0.4235), (1.67, 0.1697, 0.43), (1.67, 0.1762, 0.4353), (1.67, 0.1836, 0.4392), (1.67, 0.1916, 0.4416), (1.67, 0.1999, 0.4424), (1.67, 0.2082, 0.4416), (1.67, 0.2162, 0.4392), (1.67, 0.2236, 0.4353), (1.67, 0.23, 0.43), (1.669, 0.2354, 0.4235), (1.669, 0.2393, 0.4161), (1.669, 0.2417, 0.4081)], [], [(529, 0, 551), (530, 1, 193), (1135, 553, 534), (531, 5, 139), (136, 6, 558), (137, 7, 194), (695, 559, 536), (188, 9, 563), (189, 10, 195), (755, 564, 537), (190, 11, 142), (116, 19, 22), (115, 20, 23), (118, 23, 21), (117, 18, 20), (120, 21, 19), (119, 22, 18), (124, 31, 35), (26, 24, 28), (29, 28, 25), (31, 28, 24), (34, 25, 28), (35, 24, 26), (43, 40, 36), (45, 38, 41), (46, 37, 40), (33, 26, 29), (32, 56, 57), (125, 33, 30), (47, 36, 38), (42, 41, 39), (48, 47, 45), (51, 44, 46), (50, 45, 42), (49, 46, 43), (126, 34, 31), (30, 29, 27), (44, 39, 37), (121, 30, 32), (123, 35, 33), (122, 32, 34), (52, 43, 47), (53, 42, 44), (56, 55, 54), (34, 57, 54), (27, 55, 56), (25, 54, 55), (86, 63, 64), (87, 62, 63), (63, 66, 67), (62, 65, 66), (65, 68, 69), (95, 60, 61), (96, 59, 60), (66, 69, 58), (58, 70, 72), (67, 72, 71), (65, 74, 75), (62, 73, 74), (70, 76, 78), (72, 78, 77), (52, 83, 80), (53, 84, 81), (50, 81, 79), (49, 80, 82), (51, 82, 84), (48, 79, 83), (92, 86, 85), (93, 87, 86), (69, 89, 88), (68, 90, 89), (60, 92, 91), (59, 93, 92), (89, 95, 94), (90, 96, 95), (13, 100, 99), (14, 98, 97), (17, 97, 101), (12, 102, 98), (15, 101, 100), (16, 99, 102), (113, 104, 107), (112, 103, 106), (109, 106, 108), (114, 105, 103), (111, 108, 104), (110, 107, 105), (100, 113, 110), (98, 112, 109), (97, 109, 111), (102, 114, 112), (101, 111, 113), (99, 110, 114), (104, 116, 119), (103, 115, 118), (106, 118, 120), (105, 117, 115), (108, 120, 116), (107, 119, 117), (127, 124, 123), (128, 125, 121), (129, 126, 124), (130, 121, 122), (132, 123, 125), (131, 122, 126), (40, 127, 132), (38, 128, 130), (37, 129, 127), (41, 130, 131), (36, 132, 128), (39, 131, 129), (2, 133, 689), (3, 134, 196), (552, 690, 538), (4, 135, 143), (133, 136, 694), (134, 137, 197), (690, 695, 539), (532, 139, 0), (191, 142, 9), (140, 143, 133), (159, 175, 171), (151, 167, 163), (157, 173, 175), (144, 160, 164), (153, 169, 168), (150, 166, 160), (156, 172, 169), (148, 164, 162), (210, 153, 152), (211, 155, 154), (212, 156, 153), (213, 158, 157), (207, 152, 158), (214, 159, 155), (208, 154, 156), (209, 157, 159), (169, 163, 167), (171, 166, 161), (172, 165, 163), (174, 162, 164), (168, 167, 162), (175, 160, 166), (170, 161, 165), (173, 164, 160), (147, 163, 165), (158, 174, 173), (146, 162, 167), (155, 171, 170), (149, 165, 161), (154, 170, 172), (145, 161, 166), (152, 168, 174), (737, 749, 542), (178, 186, 187), (179, 187, 184), (180, 184, 187), (183, 187, 186), (181, 185, 542), (182, 186, 200), (742, 748, 184), (177, 185, 200), (176, 184, 748), (2, 180, 183), (140, 183, 182), (3, 181, 541), (4, 182, 199), (550, 742, 180), (202, 188, 754), (203, 189, 201), (771, 755, 543), (204, 190, 191), (205, 191, 188), (156, 152, 157), (533, 193, 5), (197, 194, 8), (201, 195, 11), (192, 196, 135), (196, 197, 138), (199, 200, 185), (198, 200, 186), (192, 199, 181), (206, 201, 190), (6, 202, 770), (7, 203, 206), (559, 771, 544), (8, 204, 205), (141, 205, 202), (194, 206, 204), (223, 210, 207), (224, 211, 208), (225, 212, 210), (226, 213, 209), (228, 207, 213), (227, 214, 211), (229, 208, 212), (230, 209, 214), (135, 218, 215), (141, 219, 216), (138, 220, 218), (133, 221, 217), (143, 215, 221), (6, 222, 219), (8, 216, 220), (136, 217, 222), (218, 223, 228), (219, 224, 229), (220, 225, 223), (221, 226, 230), (215, 228, 226), (222, 227, 224), (216, 229, 225), (217, 230, 227), (234, 232, 231), (805, 801, 232), (233, 231, 802), (232, 801, 802), (805, 234, 233), (238, 236, 235), (813, 809, 236), (237, 235, 810), (236, 809, 810), (813, 238, 237), (244, 240, 239), (245, 241, 240), (246, 242, 241), (243, 239, 242), (240, 241, 242), (245, 244, 243), (252, 248, 247), (253, 249, 248), (254, 250, 249), (251, 247, 250), (248, 249, 250), (253, 252, 251), (256, 258, 1184), (258, 260, 1185), (260, 262, 1186), (262, 264, 1187), (264, 266, 1188), (266, 268, 1189), (268, 270, 1190), (270, 272, 1191), (272, 274, 1192), (274, 276, 1193), (276, 278, 1194), (278, 280, 1195), (280, 282, 1196), (282, 284, 1197), (284, 286, 1198), (286, 288, 1199), (288, 290, 1200), (290, 292, 1201), (292, 294, 1202), (294, 296, 1203), (296, 298, 1204), (298, 300, 1205), (300, 302, 1206), (302, 304, 1207), (304, 306, 1208), (306, 308, 1209), (308, 310, 1210), (310, 312, 1211), (312, 314, 1212), (314, 316, 1213), (266, 316, 304), (318, 256, 1183), (316, 318, 1214), (295, 307, 271), (324, 331, 332), (323, 330, 331), (322, 329, 330), (321, 328, 329), (320, 327, 328), (319, 326, 327), (331, 338, 339), (330, 337, 338), (329, 336, 337), (328, 335, 336), (327, 334, 335), (326, 333, 334), (338, 346, 347), (337, 345, 346), (336, 344, 345), (335, 343, 344), (334, 342, 343), (333, 341, 342), (346, 353, 354), (345, 352, 353), (344, 351, 352), (343, 350, 351), (342, 349, 350), (341, 348, 349), (353, 361, 362), (352, 360, 361), (351, 359, 360), (350, 358, 359), (349, 357, 358), (348, 356, 357), (361, 368, 369), (360, 367, 368), (359, 366, 367), (358, 365, 366), (357, 364, 365), (356, 363, 364), (368, 375, 376), (367, 374, 375), (366, 373, 374), (365, 372, 373), (364, 371, 372), (363, 370, 371), (355, 325, 332), (319, 340, 326), (355, 332, 339), (326, 340, 333), (355, 339, 347), (333, 340, 341), (355, 347, 354), (341, 340, 348), (355, 354, 362), (348, 340, 356), (355, 362, 369), (356, 340, 363), (355, 369, 376), (363, 340, 370), (355, 376, 325), (375, 324, 325), (374, 323, 324), (373, 322, 323), (372, 321, 322), (371, 320, 321), (370, 319, 320), (370, 340, 319), (395, 380, 381), (396, 379, 380), (397, 378, 379), (398, 377, 378), (378, 383, 384), (377, 382, 383), (411, 393, 401), (383, 386, 387), (382, 385, 386), (391, 393, 411), (390, 392, 406), (388, 975, 976), (387, 974, 975), (386, 973, 974), (385, 972, 973), (966, 377, 398), (377, 966, 382), (382, 966, 385), (410, 979, 995), (385, 966, 972), (980, 989, 412), (956, 395, 394), (955, 396, 395), (954, 397, 396), (953, 398, 397), (413, 399, 407), (400, 399, 432), (414, 993, 1007), (415, 401, 432), (416, 995, 1035), (402, 401, 393), (403, 404, 407), (417, 404, 406), (418, 1001, 1005), (405, 406, 404), (419, 406, 392), (420, 1005, 980), (421, 407, 404), (422, 1007, 1001), (408, 407, 399), (983, 411, 415), (410, 411, 983), (391, 410, 416), (409, 412, 392), (991, 413, 421), (400, 414, 422), (996, 415, 433), (402, 416, 434), (998, 417, 419), (403, 418, 420), (1002, 419, 412), (409, 425, 426), (1008, 421, 417), (418, 429, 430), (424, 426, 425), (420, 426, 424), (390, 423, 425), (405, 424, 423), (428, 430, 429), (422, 430, 428), (403, 427, 429), (408, 428, 427), (431, 432, 401), (433, 432, 399), (434, 1035, 993), (1032, 433, 413), (434, 438, 437), (437, 438, 436), (414, 436, 438), (400, 435, 436), (431, 437, 435), (452, 440, 448), (449, 523, 521), (449, 461, 459), (451, 439, 442), (440, 441, 450), (443, 517, 520), (455, 448, 439), (450, 462, 458), (446, 520, 528), (449, 447, 443), (444, 452, 455), (445, 453, 452), (445, 459, 463), (447, 521, 518), (447, 455, 451), (454, 464, 460), (461, 469, 467), (462, 470, 466), (459, 467, 471), (464, 472, 468), (441, 457, 462), (442, 458, 464), (446, 460, 461), (453, 463, 457), (469, 476, 474), (470, 477, 473), (467, 474, 478), (472, 479, 475), (457, 456, 470), (458, 466, 472), (460, 468, 469), (463, 471, 456), (500, 484, 482), (499, 485, 481), (497, 482, 486), (498, 487, 483), (456, 465, 477), (466, 473, 479), (468, 475, 476), (471, 478, 465), (487, 481, 485), (488, 485, 480), (483, 487, 488), (484, 488, 486), (501, 480, 485), (504, 481, 487), (503, 483, 484), (502, 486, 480), (476, 495, 489), (477, 494, 493), (474, 489, 490), (479, 491, 492), (465, 496, 494), (473, 493, 491), (475, 492, 495), (478, 490, 496), (511, 500, 497), (510, 499, 504), (508, 497, 502), (509, 498, 503), (512, 501, 499), (507, 504, 498), (506, 503, 500), (505, 502, 501), (495, 511, 508), (494, 510, 507), (489, 508, 505), (491, 509, 506), (496, 512, 510), (493, 507, 509), (492, 506, 511), (490, 505, 512), (527, 515, 514), (519, 518, 521), (522, 524, 516), (517, 525, 528), (440, 514, 515), (444, 518, 519), (442, 516, 524), (452, 526, 514), (451, 525, 517), (439, 513, 516), (450, 524, 522), (454, 528, 525), (441, 515, 527), (453, 527, 526), (448, 522, 513), (445, 519, 523), (9, 529, 1134), (10, 530, 533), (564, 1135, 545), (11, 531, 532), (142, 532, 529), (195, 533, 531), (545, 534, 1), (539, 536, 7), (543, 537, 10), (535, 538, 134), (538, 539, 137), (540, 542, 185), (541, 542, 749), (535, 541, 743), (544, 543, 189), (536, 544, 203), (537, 545, 530), (551, 546, 1132), (759, 547, 1133), (1139, 553, 1135), (697, 555, 1136), (558, 556, 692), (760, 557, 693), (1141, 559, 695), (563, 561, 752), (761, 562, 753), (1142, 564, 755), (700, 565, 756), (576, 573, 670), (577, 574, 669), (575, 577, 672), (574, 572, 671), (573, 575, 674), (572, 576, 673), (589, 585, 678), (582, 578, 580), (579, 582, 583), (578, 582, 585), (582, 579, 588), (580, 578, 589), (590, 594, 597), (595, 592, 599), (594, 591, 600), (583, 580, 587), (611, 610, 586), (584, 587, 679), (592, 590, 601), (593, 595, 596), (599, 601, 602), (600, 598, 605), (596, 599, 604), (597, 600, 603), (585, 588, 680), (581, 583, 584), (591, 593, 598), (586, 584, 675), (587, 589, 677), (588, 586, 676), (601, 597, 606), (598, 596, 607), (608, 609, 610), (608, 611, 588), (610, 609, 581), (609, 608, 579), (618, 617, 640), (617, 616, 641), (621, 620, 617), (620, 619, 616), (623, 622, 619), (615, 614, 649), (614, 613, 650), (612, 623, 620), (626, 624, 612), (625, 626, 621), (629, 628, 619), (628, 627, 616), (632, 630, 624), (631, 632, 626), (634, 637, 606), (635, 638, 607), (633, 635, 604), (636, 634, 603), (638, 636, 605), (637, 633, 602), (639, 640, 646), (640, 641, 647), (642, 643, 623), (643, 644, 622), (645, 646, 614), (646, 647, 613), (648, 649, 643), (649, 650, 644), (653, 654, 567), (651, 652, 568), (655, 651, 571), (652, 656, 566), (654, 655, 569), (656, 653, 570), (661, 658, 667), (660, 657, 666), (662, 660, 663), (657, 659, 668), (658, 662, 665), (659, 661, 664), (664, 667, 654), (663, 666, 652), (665, 663, 651), (666, 668, 656), (667, 665, 655), (668, 664, 653), (673, 670, 658), (672, 669, 657), (674, 672, 660), (669, 671, 659), (670, 674, 662), (671, 673, 661), (677, 678, 681), (675, 679, 682), (678, 680, 683), (676, 675, 684), (679, 677, 686), (680, 676, 685), (686, 681, 594), (684, 682, 592), (681, 683, 591), (685, 684, 595), (682, 686, 590), (683, 685, 593), (689, 687, 548), (762, 688, 549), (1143, 690, 552), (701, 691, 554), (694, 692, 687), (763, 693, 688), (1144, 695, 690), (546, 697, 1137), (561, 700, 757), (687, 701, 698), (729, 733, 717), (721, 725, 709), (733, 731, 715), (722, 718, 702), (726, 727, 711), (718, 724, 708), (727, 730, 714), (720, 722, 706), (710, 711, 778), (712, 713, 779), (711, 714, 780), (715, 716, 781), (716, 710, 775), (713, 717, 782), (714, 712, 776), (717, 715, 777), (725, 721, 727), (719, 724, 729), (721, 723, 730), (722, 720, 732), (720, 725, 726), (724, 718, 733), (723, 719, 728), (718, 722, 731), (723, 721, 705), (731, 732, 716), (725, 720, 704), (728, 729, 713), (719, 723, 707), (730, 728, 712), (724, 719, 703), (732, 726, 710), (1147, 749, 737), (751, 750, 738), (746, 751, 739), (749, 743, 552), (198, 179, 540), (751, 746, 740), (750, 751, 745), (1147, 747, 741), (766, 750, 744), (746, 748, 742), (766, 747, 735), (748, 746, 734), (745, 740, 548), (744, 745, 698), (1146, 741, 549), (765, 744, 554), (740, 742, 550), (754, 752, 768), (767, 753, 769), (1148, 755, 771), (757, 756, 772), (752, 757, 773), (714, 713, 715), (555, 759, 1138), (560, 760, 763), (565, 761, 767), (691, 762, 758), (696, 763, 762), (747, 766, 765), (750, 766, 764), (741, 765, 758), (756, 767, 774), (770, 768, 556), (774, 769, 557), (1149, 771, 559), (773, 772, 560), (768, 773, 699), (772, 774, 760), (775, 778, 791), (776, 779, 792), (778, 780, 793), (777, 781, 794), (781, 775, 796), (779, 782, 795), (780, 776, 797), (782, 777, 798), (783, 786, 691), (784, 787, 699), (786, 788, 696), (785, 789, 687), (789, 783, 701), (787, 790, 556), (788, 784, 560), (790, 785, 692), (796, 791, 786), (797, 792, 787), (791, 793, 788), (798, 794, 789), (794, 796, 783), (792, 795, 790), (793, 797, 784), (795, 798, 785), (799, 800, 804), (800, 801, 805), (801, 802, 806), (802, 799, 803), (802, 801, 800), (803, 804, 805), (807, 808, 812), (808, 809, 813), (809, 810, 814), (810, 807, 811), (810, 809, 808), (811, 812, 813), (815, 816, 820), (816, 817, 821), (817, 818, 822), (818, 815, 819), (818, 817, 816), (819, 820, 821), (823, 824, 828), (824, 825, 829), (825, 826, 830), (826, 823, 827), (826, 825, 824), (827, 828, 829), (1152, 834, 832), (1153, 836, 834), (1154, 838, 836), (1155, 840, 838), (1156, 842, 840), (1157, 844, 842), (1158, 846, 844), (1159, 848, 846), (1160, 850, 848), (1161, 852, 850), (1162, 854, 852), (1163, 856, 854), (1164, 858, 856), (1165, 860, 858), (1166, 862, 860), (1167, 864, 862), (1168, 866, 864), (1169, 868, 866), (1170, 870, 868), (1171, 872, 870), (1172, 874, 872), (1173, 876, 874), (1174, 878, 876), (1175, 880, 878), (1176, 882, 880), (1177, 884, 882), (1178, 886, 884), (1179, 888, 886), (1180, 890, 888), (1181, 892, 890), (880, 844, 852), (1151, 832, 894), (1182, 894, 892), (847, 879, 871), (908, 907, 900), (907, 906, 899), (906, 905, 898), (905, 904, 897), (904, 903, 896), (903, 902, 895), (915, 914, 907), (914, 913, 906), (913, 912, 905), (912, 911, 904), (911, 910, 903), (910, 909, 902), (923, 922, 914), (922, 921, 913), (921, 920, 912), (920, 919, 911), (919, 918, 910), (918, 917, 909), (930, 929, 922), (929, 928, 921), (928, 927, 920), (927, 926, 919), (926, 925, 918), (925, 924, 917), (938, 937, 929), (937, 936, 928), (936, 935, 927), (935, 934, 926), (934, 933, 925), (933, 932, 924), (945, 944, 937), (944, 943, 936), (943, 942, 935), (942, 941, 934), (941, 940, 933), (940, 939, 932), (952, 951, 944), (951, 950, 943), (950, 949, 942), (949, 948, 941), (948, 947, 940), (947, 946, 939), (931, 908, 901), (895, 902, 916), (931, 915, 908), (902, 909, 916), (931, 923, 915), (909, 917, 916), (931, 930, 923), (917, 924, 916), (931, 938, 930), (924, 932, 916), (931, 945, 938), (932, 939, 916), (931, 952, 945), (939, 946, 916), (931, 901, 952), (901, 900, 951), (900, 899, 950), (899, 898, 949), (898, 897, 948), (897, 896, 947), (896, 895, 946), (946, 895, 916), (962, 961, 985), (961, 960, 986), (960, 959, 987), (959, 958, 988), (965, 964, 959), (964, 963, 958), (994, 982, 1012), (969, 968, 964), (968, 967, 963), (1012, 982, 978), (1004, 981, 977), (976, 975, 970), (975, 974, 969), (974, 973, 968), (973, 972, 967), (996, 983, 979), (988, 958, 966), (958, 963, 966), (963, 967, 966), (995, 979, 1011), (967, 972, 966), (1013, 989, 980), (984, 985, 956), (985, 986, 955), (986, 987, 954), (987, 988, 953), (1006, 990, 1014), (1034, 990, 992), (1008, 991, 993), (1007, 993, 1015), (1034, 994, 1016), (1032, 996, 995), (1035, 995, 1017), (982, 994, 997), (1006, 1000, 999), (1004, 1000, 1018), (1002, 998, 1001), (1005, 1001, 1019), (1000, 1004, 1003), (981, 1004, 1020), (989, 1002, 1005), (980, 1005, 1021), (1000, 1006, 1022), (998, 1008, 1007), (1001, 1007, 1023), (990, 1006, 1009), (1016, 1012, 983), (983, 1012, 1011), (1017, 1011, 978), (981, 1013, 1010), (1022, 1014, 991), (1023, 1015, 992), (1036, 1016, 996), (1037, 1017, 997), (1020, 1018, 998), (1021, 1019, 999), (1013, 1020, 1002), (1027, 1026, 1010), (1018, 1022, 1008), (1031, 1030, 1019), (1026, 1027, 1025), (1025, 1027, 1021), (1026, 1024, 977), (1024, 1025, 1003), (1030, 1031, 1029), (1029, 1031, 1023), (1030, 1028, 999), (1028, 1029, 1009), (994, 1034, 1033), (990, 1034, 1036), (991, 1032, 1035), (993, 1035, 1037), (1014, 1036, 1032), (1040, 1041, 1037), (1039, 1041, 1040), (1041, 1039, 1015), (1039, 1038, 992), (1038, 1040, 1033), (1051, 1043, 1055), (1124, 1126, 1052), (1062, 1064, 1052), (1045, 1042, 1054), (1053, 1044, 1043), (1123, 1120, 1046), (1042, 1051, 1058), (1061, 1065, 1053), (1131, 1123, 1049), (1046, 1050, 1052), (1058, 1055, 1047), (1055, 1056, 1048), (1066, 1062, 1048), (1121, 1124, 1050), (1054, 1058, 1050), (1063, 1067, 1057), (1070, 1072, 1064), (1069, 1073, 1065), (1074, 1070, 1062), (1071, 1075, 1067), (1065, 1060, 1044), (1067, 1061, 1045), (1064, 1063, 1049), (1060, 1066, 1056), (1077, 1079, 1072), (1076, 1080, 1073), (1081, 1077, 1070), (1078, 1082, 1075), (1073, 1059, 1060), (1075, 1069, 1061), (1072, 1071, 1063), (1059, 1074, 1066), (1085, 1087, 1103), (1084, 1088, 1102), (1089, 1085, 1100), (1086, 1090, 1101), (1080, 1068, 1059), (1082, 1076, 1069), (1079, 1078, 1071), (1068, 1081, 1074), (1088, 1084, 1090), (1083, 1088, 1091), (1091, 1090, 1086), (1089, 1091, 1087), (1088, 1083, 1104), (1090, 1084, 1107), (1087, 1086, 1106), (1083, 1089, 1105), (1092, 1098, 1079), (1096, 1097, 1080), (1093, 1092, 1077), (1095, 1094, 1082), (1097, 1099, 1068), (1094, 1096, 1076), (1098, 1095, 1078), (1099, 1093, 1081), (1100, 1103, 1114), (1107, 1102, 1113), (1105, 1100, 1111), (1106, 1101, 1112), (1102, 1104, 1115), (1101, 1107, 1110), (1103, 1106, 1109), (1104, 1105, 1108), (1111, 1114, 1098), (1110, 1113, 1097), (1108, 1111, 1092), (1109, 1112, 1094), (1113, 1115, 1099), (1112, 1110, 1096), (1114, 1109, 1095), (1115, 1108, 1093), (1117, 1118, 1130), (1124, 1121, 1122), (1119, 1127, 1125), (1131, 1128, 1120), (1118, 1117, 1043), (1122, 1121, 1047), (1127, 1119, 1045), (1117, 1129, 1055), (1120, 1128, 1054), (1119, 1116, 1042), (1125, 1127, 1053), (1128, 1131, 1057), (1130, 1118, 1044), (1129, 1130, 1056), (1116, 1125, 1051), (1126, 1122, 1048), (1134, 1132, 561), (1138, 1133, 562), (1150, 1135, 564), (1137, 1136, 565), (1132, 1137, 700), (1136, 1138, 761), (547, 1139, 1150), (557, 1141, 1144), (562, 1142, 1148), (688, 1143, 1140), (693, 1144, 1143), (747, 1147, 1145), (749, 1147, 1146), (743, 1146, 1140), (753, 1148, 1149), (769, 1149, 1141), (1133, 1150, 1142), (833, 1152, 1151), (835, 1153, 1152), (837, 1154, 1153), (839, 1155, 1154), (841, 1156, 1155), (843, 1157, 1156), (845, 1158, 1157), (847, 1159, 1158), (849, 1160, 1159), (851, 1161, 1160), (853, 1162, 1161), (855, 1163, 1162), (857, 1164, 1163), (859, 1165, 1164), (861, 1166, 1165), (863, 1167, 1166), (865, 1168, 1167), (867, 1169, 1168), (869, 1170, 1169), (871, 1171, 1170), (873, 1172, 1171), (875, 1173, 1172), (877, 1174, 1173), (879, 1175, 1174), (881, 1176, 1175), (883, 1177, 1176), (885, 1178, 1177), (887, 1179, 1178), (889, 1180, 1179), (891, 1181, 1180), (831, 1151, 1182), (893, 1182, 1181), (1183, 1184, 257), (1184, 1185, 259), (1185, 1186, 261), (1186, 1187, 263), (1187, 1188, 265), (1188, 1189, 267), (1189, 1190, 269), (1190, 1191, 271), (1191, 1192, 273), (1192, 1193, 275), (1193, 1194, 277), (1194, 1195, 279), (1195, 1196, 281), (1196, 1197, 283), (1197, 1198, 285), (1198, 1199, 287), (1199, 1200, 289), (1200, 1201, 291), (1201, 1202, 293), (1202, 1203, 295), (1203, 1204, 297), (1204, 1205, 299), (1205, 1206, 301), (1206, 1207, 303), (1207, 1208, 305), (1208, 1209, 307), (1209, 1210, 309), (1210, 1211, 311), (1211, 1212, 313), (1212, 1213, 315), (1214, 1183, 255), (1213, 1214, 317), (1134, 529, 551), (533, 530, 193), (545, 1135, 534), (532, 531, 139), (694, 136, 558), (197, 137, 194), (539, 695, 536), (754, 188, 563), (201, 189, 195), (543, 755, 537), (191, 190, 142), (119, 116, 22), (118, 115, 23), (120, 118, 21), (115, 117, 20), (116, 120, 19), (117, 119, 18), (123, 124, 35), (29, 26, 28), (27, 29, 25), (35, 31, 24), (31, 34, 28), (33, 35, 26), (47, 43, 36), (42, 45, 41), (43, 46, 40), (30, 33, 29), (34, 32, 57), (121, 125, 30), (45, 47, 38), (44, 42, 39), (50, 48, 45), (49, 51, 46), (53, 50, 42), (52, 49, 43), (124, 126, 31), (32, 30, 27), (46, 44, 37), (122, 121, 32), (125, 123, 33), (126, 122, 34), (48, 52, 47), (51, 53, 44), (57, 56, 54), (25, 34, 54), (32, 27, 56), (27, 25, 55), (85, 86, 64), (86, 87, 63), (64, 63, 67), (63, 62, 66), (66, 65, 69), (94, 95, 61), (95, 96, 60), (67, 66, 58), (67, 58, 72), (64, 67, 71), (68, 65, 75), (65, 62, 74), (72, 70, 78), (71, 72, 77), (49, 52, 80), (50, 53, 81), (48, 50, 79), (51, 49, 82), (53, 51, 84), (52, 48, 83), (91, 92, 85), (92, 93, 86), (58, 69, 88), (69, 68, 89), (61, 60, 91), (60, 59, 92), (88, 89, 94), (89, 90, 95), (16, 13, 99), (17, 14, 97), (15, 17, 101), (14, 12, 98), (13, 15, 100), (12, 16, 102), (110, 113, 107), (109, 112, 106), (111, 109, 108), (112, 114, 103), (113, 111, 104), (114, 110, 105), (99, 100, 110), (97, 98, 109), (101, 97, 111), (98, 102, 112), (100, 101, 113), (102, 99, 114), (107, 104, 119), (106, 103, 118), (108, 106, 120), (103, 105, 115), (104, 108, 116), (105, 107, 117), (132, 127, 123), (130, 128, 121), (127, 129, 124), (131, 130, 122), (128, 132, 125), (129, 131, 126), (36, 40, 132), (41, 38, 130), (40, 37, 127), (39, 41, 131), (38, 36, 128), (37, 39, 129), (550, 2, 689), (192, 3, 196), (535, 552, 538), (140, 4, 143), (689, 133, 694), (196, 134, 197), (538, 690, 539), (529, 532, 0), (188, 191, 9), (2, 140, 133), (155, 159, 171), (147, 151, 163), (159, 157, 175), (148, 144, 164), (152, 153, 168), (144, 150, 160), (153, 156, 169), (146, 148, 162), (207, 210, 152), (208, 211, 154), (210, 212, 153), (209, 213, 157), (213, 207, 158), (211, 214, 155), (212, 208, 156), (214, 209, 159), (168, 169, 167), (170, 171, 161), (169, 172, 163), (173, 174, 164), (174, 168, 162), (171, 175, 166), (172, 170, 165), (175, 173, 160), (149, 147, 165), (157, 158, 173), (151, 146, 167), (154, 155, 170), (145, 149, 161), (156, 154, 172), (150, 145, 166), (158, 152, 174), (540, 737, 542), (179, 178, 187), (176, 179, 184), (183, 180, 187), (182, 183, 186), (541, 181, 542), (199, 182, 200), (180, 742, 184), (198, 177, 200), (736, 176, 748), (140, 2, 183), (4, 140, 182), (535, 3, 541), (192, 4, 199), (2, 550, 180), (770, 202, 754), (206, 203, 201), (544, 771, 543), (205, 204, 191), (202, 205, 188), (155, 154, 156), (157, 159, 155), (152, 158, 157), (156, 153, 152), (157, 155, 156), (531, 533, 5), (138, 197, 8), (190, 201, 11), (4, 192, 135), (135, 196, 138), (181, 199, 185), (178, 198, 186), (3, 192, 181), (204, 206, 190), (558, 6, 770), (194, 7, 206), (536, 559, 544), (141, 8, 205), (6, 141, 202), (8, 194, 204), (228, 223, 207), (229, 224, 208), (223, 225, 210), (230, 226, 209), (226, 228, 213), (224, 227, 211), (225, 229, 212), (227, 230, 214), (143, 135, 215), (8, 141, 216), (135, 138, 218), (136, 133, 217), (133, 143, 221), (141, 6, 219), (138, 8, 220), (6, 136, 222), (215, 218, 228), (216, 219, 229), (218, 220, 223), (217, 221, 230), (221, 215, 226), (219, 222, 224), (220, 216, 225), (222, 217, 227), (233, 234, 231), (234, 805, 232), (806, 233, 802), (231, 232, 802), (806, 805, 233), (237, 238, 235), (238, 813, 236), (814, 237, 810), (235, 236, 810), (814, 813, 237), (243, 244, 239), (244, 245, 240), (245, 246, 241), (246, 243, 242), (239, 240, 242), (246, 245, 243), (251, 252, 247), (252, 253, 248), (253, 254, 249), (254, 251, 250), (247, 248, 250), (254, 253, 251), (1183, 256, 1184), (1184, 258, 1185), (1185, 260, 1186), (1186, 262, 1187), (1187, 264, 1188), (1188, 266, 1189), (1189, 268, 1190), (1190, 270, 1191), (1191, 272, 1192), (1192, 274, 1193), (1193, 276, 1194), (1194, 278, 1195), (1195, 280, 1196), (1196, 282, 1197), (1197, 284, 1198), (1198, 286, 1199), (1199, 288, 1200), (1200, 290, 1201), (1201, 292, 1202), (1202, 294, 1203), (1203, 296, 1204), (1204, 298, 1205), (1205, 300, 1206), (1206, 302, 1207), (1207, 304, 1208), (1208, 306, 1209), (1209, 308, 1210), (1210, 310, 1211), (1211, 312, 1212), (1212, 314, 1213), (256, 260, 258), (260, 264, 262), (276, 268, 266), (268, 272, 270), (272, 276, 274), (282, 280, 278), (286, 284, 282), (290, 288, 286), (286, 292, 290), (302, 296, 294), (296, 300, 298), (294, 304, 302), (304, 308, 306), (316, 312, 310), (312, 316, 314), (316, 256, 318), (266, 264, 260), (278, 276, 266), (272, 268, 276), (278, 286, 282), (286, 294, 292), (296, 302, 300), (304, 310, 308), (260, 256, 316), (316, 266, 260), (266, 304, 278), (286, 278, 294), (304, 316, 310), (304, 294, 278), (1214, 318, 1183), (1213, 316, 1214), (257, 317, 255), (317, 313, 315), (307, 309, 311), (303, 305, 307), (299, 301, 303), (303, 297, 299), (291, 293, 295), (285, 289, 291), (289, 285, 287), (271, 281, 283), (281, 277, 279), (271, 273, 275), (267, 269, 271), (263, 265, 267), (257, 261, 263), (261, 257, 259), (307, 313, 317), (313, 307, 311), (295, 297, 303), (271, 291, 295), (271, 283, 285), (271, 275, 277), (257, 267, 271), (267, 257, 263), (257, 307, 317), (307, 295, 303), (271, 277, 281), (285, 291, 271), (257, 271, 307), (325, 324, 332), (324, 323, 331), (323, 322, 330), (322, 321, 329), (321, 320, 328), (320, 319, 327), (332, 331, 339), (331, 330, 338), (330, 329, 337), (329, 328, 336), (328, 327, 335), (327, 326, 334), (339, 338, 347), (338, 337, 346), (337, 336, 345), (336, 335, 344), (335, 334, 343), (334, 333, 342), (347, 346, 354), (346, 345, 353), (345, 344, 352), (344, 343, 351), (343, 342, 350), (342, 341, 349), (354, 353, 362), (353, 352, 361), (352, 351, 360), (351, 350, 359), (350, 349, 358), (349, 348, 357), (362, 361, 369), (361, 360, 368), (360, 359, 367), (359, 358, 366), (358, 357, 365), (357, 356, 364), (369, 368, 376), (368, 367, 375), (367, 366, 374), (366, 365, 373), (365, 364, 372), (364, 363, 371), (376, 375, 325), (375, 374, 324), (374, 373, 323), (373, 372, 322), (372, 371, 321), (371, 370, 320), (394, 395, 381), (395, 396, 380), (396, 397, 379), (397, 398, 378), (379, 378, 384), (378, 377, 383), (415, 411, 401), (384, 383, 387), (383, 382, 386), (410, 391, 411), (405, 390, 406), (389, 388, 976), (388, 387, 975), (387, 386, 974), (386, 385, 973), (953, 966, 398), (416, 410, 995), (409, 980, 412), (957, 956, 394), (956, 955, 395), (955, 954, 396), (954, 953, 397), (421, 413, 407), (431, 400, 432), (422, 414, 1007), (433, 415, 432), (434, 416, 1035), (391, 402, 393), (408, 403, 407), (419, 417, 406), (420, 418, 1005), (403, 405, 404), (412, 419, 392), (409, 420, 980), (417, 421, 404), (418, 422, 1001), (400, 408, 399), (996, 983, 415), (979, 410, 983), (402, 391, 416), (390, 409, 392), (1008, 991, 421), (408, 400, 422), (1032, 996, 433), (431, 402, 434), (1002, 998, 419), (405, 403, 420), (989, 1002, 412), (420, 409, 426), (998, 1008, 417), (422, 418, 430), (423, 424, 425), (405, 420, 424), (409, 390, 425), (390, 405, 423), (427, 428, 429), (408, 422, 428), (418, 403, 429), (403, 408, 427), (402, 431, 401), (413, 433, 399), (414, 434, 993), (991, 1032, 413), (431, 434, 437), (435, 437, 436), (434, 414, 438), (414, 400, 436), (400, 431, 435), (455, 452, 448), (447, 449, 521), (445, 449, 459), (454, 451, 442), (448, 440, 450), (446, 443, 520), (451, 455, 439), (442, 450, 458), (454, 446, 528), (446, 449, 443), (447, 444, 455), (444, 445, 452), (453, 445, 463), (444, 447, 518), (443, 447, 451), (446, 454, 460), (459, 461, 467), (458, 462, 466), (463, 459, 471), (460, 464, 468), (450, 441, 462), (454, 442, 464), (449, 446, 461), (441, 453, 457), (467, 469, 474), (466, 470, 473), (471, 467, 478), (468, 472, 475), (462, 457, 470), (464, 458, 472), (461, 460, 469), (457, 463, 456), (497, 500, 482), (504, 499, 481), (502, 497, 486), (503, 498, 483), (470, 456, 477), (472, 466, 479), (469, 468, 476), (456, 471, 465), (488, 487, 485), (486, 488, 480), (484, 483, 488), (482, 484, 486), (499, 501, 485), (498, 504, 487), (500, 503, 484), (501, 502, 480), (474, 476, 489), (473, 477, 493), (478, 474, 490), (475, 479, 492), (477, 465, 494), (479, 473, 491), (476, 475, 495), (465, 478, 496), (508, 511, 497), (507, 510, 504), (505, 508, 502), (506, 509, 503), (510, 512, 499), (509, 507, 498), (511, 506, 500), (512, 505, 501), (489, 495, 508), (493, 494, 507), (490, 489, 505), (492, 491, 506), (494, 496, 510), (491, 493, 509), (495, 492, 511), (496, 490, 512), (526, 527, 514), (523, 519, 521), (513, 522, 516), (520, 517, 528), (441, 440, 515), (445, 444, 519), (450, 442, 524), (440, 452, 514), (443, 451, 517), (442, 439, 516), (448, 450, 522), (451, 454, 525), (453, 441, 527), (452, 453, 526), (439, 448, 513), (449, 445, 523), (563, 9, 1134), (195, 10, 533), (537, 564, 545), (142, 11, 532), (9, 142, 529), (11, 195, 531), (530, 545, 1), (137, 539, 7), (189, 543, 10), (3, 535, 134), (134, 538, 137), (177, 540, 185), (743, 541, 749), (552, 535, 743), (203, 544, 189), (7, 536, 203), (10, 537, 530), (1134, 551, 1132), (1138, 759, 1133), (1150, 1139, 1135), (1137, 697, 1136), (694, 558, 692), (763, 760, 693), (1144, 1141, 695), (754, 563, 752), (767, 761, 753), (1148, 1142, 755), (757, 700, 756), (673, 576, 670), (672, 577, 669), (674, 575, 672), (669, 574, 671), (670, 573, 674), (671, 572, 673), (677, 589, 678), (583, 582, 580), (581, 579, 583), (589, 578, 585), (585, 582, 588), (587, 580, 589), (601, 590, 597), (596, 595, 599), (597, 594, 600), (584, 583, 587), (588, 611, 586), (675, 584, 679), (599, 592, 601), (598, 593, 596), (604, 599, 602), (603, 600, 605), (607, 596, 604), (606, 597, 603), (678, 585, 680), (586, 581, 584), (600, 591, 598), (676, 586, 675), (679, 587, 677), (680, 588, 676), (602, 601, 606), (605, 598, 607), (611, 608, 610), (579, 608, 588), (586, 610, 581), (581, 609, 579), (639, 618, 640), (640, 617, 641), (618, 621, 617), (617, 620, 616), (620, 623, 619), (648, 615, 649), (649, 614, 650), (621, 612, 620), (621, 626, 612), (618, 625, 621), (622, 629, 619), (619, 628, 616), (626, 632, 624), (625, 631, 626), (603, 634, 606), (604, 635, 607), (602, 633, 604), (605, 636, 603), (607, 638, 605), (606, 637, 602), (645, 639, 646), (646, 640, 647), (612, 642, 623), (623, 643, 622), (615, 645, 614), (614, 646, 613), (642, 648, 643), (643, 649, 644), (570, 653, 567), (571, 651, 568), (569, 655, 571), (568, 652, 566), (567, 654, 569), (566, 656, 570), (664, 661, 667), (663, 660, 666), (665, 662, 663), (666, 657, 668), (667, 658, 665), (668, 659, 664), (653, 664, 654), (651, 663, 652), (655, 665, 651), (652, 666, 656), (654, 667, 655), (656, 668, 653), (661, 673, 658), (660, 672, 657), (662, 674, 660), (657, 669, 659), (658, 670, 662), (659, 671, 661), (686, 677, 681), (684, 675, 682), (681, 678, 683), (685, 676, 684), (682, 679, 686), (683, 680, 685), (590, 686, 594), (595, 684, 592), (594, 681, 591), (593, 685, 595), (592, 682, 590), (591, 683, 593), (550, 689, 548), (758, 762, 549), (1140, 1143, 552), (698, 701, 554), (689, 694, 687), (762, 763, 688), (1143, 1144, 690), (1132, 546, 1137), (752, 561, 757), (548, 687, 698), (713, 729, 717), (705, 721, 709), (717, 733, 715), (706, 722, 702), (710, 726, 711), (702, 718, 708), (711, 727, 714), (704, 720, 706), (775, 710, 778), (776, 712, 779), (778, 711, 780), (777, 715, 781), (781, 716, 775), (779, 713, 782), (780, 714, 776), (782, 717, 777), (726, 725, 727), (728, 719, 729), (727, 721, 730), (731, 722, 732), (732, 720, 726), (729, 724, 733), (730, 723, 728), (733, 718, 731), (707, 723, 705), (715, 731, 716), (709, 725, 704), (712, 728, 713), (703, 719, 707), (714, 730, 712), (708, 724, 703), (716, 732, 710), (1145, 1147, 737), (739, 751, 738), (734, 746, 739), (737, 749, 552), (736, 179, 176), (179, 198, 178), (198, 540, 177), (540, 1145, 737), (1145, 764, 735), (764, 739, 738), (739, 736, 734), (739, 540, 179), (739, 1145, 540), (1145, 739, 764), (739, 179, 736), (745, 751, 740), (744, 750, 745), (1146, 1147, 741), (765, 766, 744), (740, 746, 742), (764, 766, 735), (736, 748, 734), (698, 745, 548), (554, 744, 698), (1140, 1146, 549), (758, 765, 554), (548, 740, 550), (770, 754, 768), (774, 767, 769), (1149, 1148, 771), (773, 757, 772), (768, 752, 773), (710, 711, 714), (715, 716, 710), (713, 717, 715), (714, 712, 713), (715, 710, 714), (1136, 555, 1138), (696, 560, 763), (756, 565, 767), (554, 691, 758), (691, 696, 762), (741, 747, 765), (738, 750, 764), (549, 741, 758), (772, 756, 774), (558, 770, 556), (760, 774, 557), (1141, 1149, 559), (699, 773, 560), (556, 768, 699), (560, 772, 760), (796, 775, 791), (797, 776, 792), (791, 778, 793), (798, 777, 794), (794, 781, 796), (792, 779, 795), (793, 780, 797), (795, 782, 798), (701, 783, 691), (560, 784, 699), (691, 786, 696), (692, 785, 687), (687, 789, 701), (699, 787, 556), (696, 788, 560), (556, 790, 692), (783, 796, 786), (784, 797, 787), (786, 791, 788), (785, 798, 789), (789, 794, 783), (787, 792, 790), (788, 793, 784), (790, 795, 785), (803, 799, 804), (804, 800, 805), (805, 801, 806), (806, 802, 803), (799, 802, 800), (806, 803, 805), (811, 807, 812), (812, 808, 813), (813, 809, 814), (814, 810, 811), (807, 810, 808), (814, 811, 813), (819, 815, 820), (820, 816, 821), (821, 817, 822), (822, 818, 819), (815, 818, 816), (822, 819, 821), (827, 823, 828), (828, 824, 829), (829, 825, 830), (830, 826, 827), (823, 826, 824), (830, 827, 829), (1151, 1152, 832), (1152, 1153, 834), (1153, 1154, 836), (1154, 1155, 838), (1155, 1156, 840), (1156, 1157, 842), (1157, 1158, 844), (1158, 1159, 846), (1159, 1160, 848), (1160, 1161, 850), (1161, 1162, 852), (1162, 1163, 854), (1163, 1164, 856), (1164, 1165, 858), (1165, 1166, 860), (1166, 1167, 862), (1167, 1168, 864), (1168, 1169, 866), (1169, 1170, 868), (1170, 1171, 870), (1171, 1172, 872), (1172, 1173, 874), (1173, 1174, 876), (1174, 1175, 878), (1175, 1176, 880), (1176, 1177, 882), (1177, 1178, 884), (1178, 1179, 886), (1179, 1180, 888), (1180, 1181, 890), (836, 832, 834), (838, 892, 894), (886, 888, 890), (890, 884, 886), (884, 880, 882), (880, 876, 878), (876, 872, 874), (862, 868, 870), (862, 864, 866), (858, 860, 862), (854, 856, 858), (858, 852, 854), (846, 848, 850), (850, 844, 846), (838, 840, 842), (832, 836, 838), (838, 894, 832), (892, 884, 890), (870, 876, 880), (876, 870, 872), (868, 862, 866), (862, 852, 858), (852, 844, 850), (844, 838, 842), (880, 884, 892), (852, 870, 880), (870, 852, 862), (880, 838, 844), (838, 880, 892), (1182, 1151, 894), (1181, 1182, 892), (893, 833, 831), (833, 837, 835), (843, 841, 839), (847, 845, 843), (851, 849, 847), (857, 853, 851), (853, 857, 855), (857, 861, 859), (861, 865, 863), (871, 869, 867), (879, 873, 871), (879, 877, 875), (883, 881, 879), (887, 885, 883), (883, 889, 887), (889, 893, 891), (839, 837, 833), (833, 843, 839), (857, 851, 847), (865, 861, 857), (857, 867, 865), (879, 875, 873), (833, 883, 879), (883, 893, 889), (847, 843, 833), (871, 857, 847), (857, 871, 867), (833, 893, 883), (879, 847, 833), (901, 908, 900), (900, 907, 899), (899, 906, 898), (898, 905, 897), (897, 904, 896), (896, 903, 895), (908, 915, 907), (907, 914, 906), (906, 913, 905), (905, 912, 904), (904, 911, 903), (903, 910, 902), (915, 923, 914), (914, 922, 913), (913, 921, 912), (912, 920, 911), (911, 919, 910), (910, 918, 909), (923, 930, 922), (922, 929, 921), (921, 928, 920), (920, 927, 919), (919, 926, 918), (918, 925, 917), (930, 938, 929), (929, 937, 928), (928, 936, 927), (927, 935, 926), (926, 934, 925), (925, 933, 924), (938, 945, 937), (937, 944, 936), (936, 943, 935), (935, 942, 934), (934, 941, 933), (933, 940, 932), (945, 952, 944), (944, 951, 943), (943, 950, 942), (942, 949, 941), (941, 948, 940), (940, 947, 939), (952, 901, 951), (951, 900, 950), (950, 899, 949), (949, 898, 948), (948, 897, 947), (947, 896, 946), (984, 962, 985), (985, 961, 986), (986, 960, 987), (987, 959, 988), (960, 965, 959), (959, 964, 958), (1016, 994, 1012), (965, 969, 964), (964, 968, 963), (1011, 1012, 978), (1003, 1004, 977), (971, 976, 970), (970, 975, 969), (969, 974, 968), (968, 973, 967), (995, 996, 979), (953, 988, 966), (1017, 995, 1011), (1010, 1013, 980), (957, 984, 956), (956, 985, 955), (955, 986, 954), (954, 987, 953), (1022, 1006, 1014), (1033, 1034, 992), (1007, 1008, 993), (1023, 1007, 1015), (1036, 1034, 1016), (1035, 1032, 995), (1037, 1035, 1017), (978, 982, 997), (1009, 1006, 999), (1020, 1004, 1018), (1005, 1002, 1001), (1021, 1005, 1019), (999, 1000, 1003), (1013, 981, 1020), (980, 989, 1005), (1010, 980, 1021), (1018, 1000, 1022), (1001, 998, 1007), (1019, 1001, 1023), (992, 990, 1009), (996, 1016, 983), (979, 983, 1011), (997, 1017, 978), (977, 981, 1010), (1008, 1022, 991), (1009, 1023, 992), (1032, 1036, 996), (1033, 1037, 997), (1002, 1020, 998), (1003, 1021, 999), (989, 1013, 1002), (1021, 1027, 1010), (998, 1018, 1008), (1023, 1031, 1019), (1024, 1026, 1025), (1003, 1025, 1021), (1010, 1026, 977), (977, 1024, 1003), (1028, 1030, 1029), (1009, 1029, 1023), (1019, 1030, 999), (999, 1028, 1009), (997, 994, 1033), (1014, 990, 1036), (993, 991, 1035), (1015, 993, 1037), (991, 1014, 1032), (1033, 1040, 1037), (1038, 1039, 1040), (1037, 1041, 1015), (1015, 1039, 992), (992, 1038, 1033), (1058, 1051, 1055), (1050, 1124, 1052), (1048, 1062, 1052), (1057, 1045, 1054), (1051, 1053, 1043), (1049, 1123, 1046), (1054, 1042, 1058), (1045, 1061, 1053), (1057, 1131, 1049), (1049, 1046, 1052), (1050, 1058, 1047), (1047, 1055, 1048), (1056, 1066, 1048), (1047, 1121, 1050), (1046, 1054, 1050), (1049, 1063, 1057), (1062, 1070, 1064), (1061, 1069, 1065), (1066, 1074, 1062), (1063, 1071, 1067), (1053, 1065, 1044), (1057, 1067, 1045), (1052, 1064, 1049), (1044, 1060, 1056), (1070, 1077, 1072), (1069, 1076, 1073), (1074, 1081, 1070), (1071, 1078, 1075), (1065, 1073, 1060), (1067, 1075, 1061), (1064, 1072, 1063), (1060, 1059, 1066), (1100, 1085, 1103), (1107, 1084, 1102), (1105, 1089, 1100), (1106, 1086, 1101), (1073, 1080, 1059), (1075, 1082, 1069), (1072, 1079, 1071), (1059, 1068, 1074), (1091, 1088, 1090), (1089, 1083, 1091), (1087, 1091, 1086), (1085, 1089, 1087), (1102, 1088, 1104), (1101, 1090, 1107), (1103, 1087, 1106), (1104, 1083, 1105), (1077, 1092, 1079), (1076, 1096, 1080), (1081, 1093, 1077), (1078, 1095, 1082), (1080, 1097, 1068), (1082, 1094, 1076), (1079, 1098, 1078), (1068, 1099, 1081), (1111, 1100, 1114), (1110, 1107, 1113), (1108, 1105, 1111), (1109, 1106, 1112), (1113, 1102, 1115), (1112, 1101, 1110), (1114, 1103, 1109), (1115, 1104, 1108), (1092, 1111, 1098), (1096, 1110, 1097), (1093, 1108, 1092), (1095, 1109, 1094), (1097, 1113, 1099), (1094, 1112, 1096), (1098, 1114, 1095), (1099, 1115, 1093), (1129, 1117, 1130), (1126, 1124, 1122), (1116, 1119, 1125), (1123, 1131, 1120), (1044, 1118, 1043), (1048, 1122, 1047), (1053, 1127, 1045), (1043, 1117, 1055), (1046, 1120, 1054), (1045, 1119, 1042), (1051, 1125, 1053), (1054, 1128, 1057), (1056, 1130, 1044), (1055, 1129, 1056), (1042, 1116, 1051), (1052, 1126, 1048), (563, 1134, 561), (761, 1138, 562), (1142, 1150, 564), (700, 1137, 565), (561, 1132, 700), (565, 1136, 761), (1133, 547, 1150), (693, 557, 1144), (753, 562, 1148), (549, 688, 1140), (688, 693, 1143), (735, 747, 1145), (743, 749, 1146), (552, 743, 1140), (769, 753, 1149), (557, 769, 1141), (562, 1133, 1142), (831, 833, 1151), (833, 835, 1152), (835, 837, 1153), (837, 839, 1154), (839, 841, 1155), (841, 843, 1156), (843, 845, 1157), (845, 847, 1158), (847, 849, 1159), (849, 851, 1160), (851, 853, 1161), (853, 855, 1162), (855, 857, 1163), (857, 859, 1164), (859, 861, 1165), (861, 863, 1166), (863, 865, 1167), (865, 867, 1168), (867, 869, 1169), (869, 871, 1170), (871, 873, 1171), (873, 875, 1172), (875, 877, 1173), (877, 879, 1174), (879, 881, 1175), (881, 883, 1176), (883, 885, 1177), (885, 887, 1178), (887, 889, 1179), (889, 891, 1180), (893, 831, 1182), (891, 893, 1181), (255, 1183, 257), (257, 1184, 259), (259, 1185, 261), (261, 1186, 263), (263, 1187, 265), (265, 1188, 267), (267, 1189, 269), (269, 1190, 271), (271, 1191, 273), (273, 1192, 275), (275, 1193, 277), (277, 1194, 279), (279, 1195, 281), (281, 1196, 283), (283, 1197, 285), (285, 1198, 287), (287, 1199, 289), (289, 1200, 291), (291, 1201, 293), (293, 1202, 295), (295, 1203, 297), (297, 1204, 299), (299, 1205, 301), (301, 1206, 303), (303, 1207, 305), (305, 1208, 307), (307, 1209, 309), (309, 1210, 311), (311, 1211, 313), (313, 1212, 315), (317, 1214, 255), (315, 1213, 317)])
me_cube_001.polygons.foreach_set('use_smooth', [1, 1, 1, 1, 1, 1, 1, 1, 1, 1, 1, 1, 1, 1, 1, 1, 1, 1, 1, 1, 1, 1, 1, 1, 1, 1, 1, 1, 1, 1, 1, 1, 1, 1, 1, 1, 1, 1, 1, 1, 1, 1, 1, 1, 1, 1, 1, 1, 1, 1, 1, 1, 1, 1, 1, 1, 1, 1, 1, 1, 1, 1, 1, 1, 1, 1, 1, 1, 1, 1, 1, 1, 1, 1, 1, 1, 1, 1, 1, 1, 1, 1, 1, 1, 1, 1, 1, 1, 1, 1, 1, 1, 1, 1, 1, 1, 1, 1, 1, 1, 1, 1, 1, 1, 1, 1, 1, 1, 1, 1, 1, 1, 1, 1, 1, 1, 1, 1, 1, 1, 1, 1, 0, 1, 0, 1, 0, 1, 0, 1, 1, 1, 1, 1, 1, 1, 1, 1, 1, 1, 1, 1, 1, 1, 1, 0, 1, 0, 1, 0, 1, 0, 1, 0, 0, 0, 1, 1, 1, 1, 1, 0, 0, 1, 1, 1, 1, 1, 1, 1, 1, 1, 1, 0, 1, 1, 1, 1, 1, 1, 0, 1, 1, 1, 1, 1, 1, 1, 1, 1, 1, 1, 1, 1, 1, 1, 1, 1, 1, 1, 1, 1, 1, 1, 1, 1, 1, 1, 1, 1, 1, 1, 1, 0, 0, 0, 0, 0, 0, 0, 0, 0, 0, 0, 0, 0, 0, 0, 0, 0, 0, 0, 0, 0, 0, 0, 0, 0, 0, 0, 0, 0, 0, 0, 0, 0, 0, 0, 0, 0, 0, 0, 0, 0, 0, 0, 0, 0, 0, 0, 0, 0, 0, 0, 0, 0, 0, 0, 0, 1, 1, 1, 1, 1, 1, 1, 1, 1, 1, 1, 1, 1, 1, 1, 1, 1, 1, 1, 1, 1, 1, 1, 1, 1, 1, 1, 1, 1, 1, 1, 1, 1, 1, 1, 1, 1, 1, 1, 1, 1, 1, 1, 1, 1, 1, 1, 1, 1, 1, 1, 1, 1, 1, 1, 1, 1, 1, 1, 1, 1, 1, 1, 1, 1, 1, 1, 1, 1, 1, 0, 1, 1, 0, 0, 1, 1, 1, 1, 1, 1, 1, 0, 1, 0, 1, 1, 1, 1, 0, 0, 0, 0, 0, 0, 0, 0, 0, 0, 0, 0, 0, 0, 0, 0, 0, 0, 0, 0, 0, 0, 0, 0, 0, 0, 0, 0, 0, 0, 0, 0, 0, 0, 0, 0, 0, 0, 0, 0, 0, 0, 0, 0, 0, 0, 1, 1, 1, 1, 1, 1, 1, 1, 1, 1, 1, 1, 1, 1, 1, 1, 1, 1, 1, 1, 1, 1, 1, 1, 1, 1, 1, 1, 1, 1, 1, 1, 1, 1, 1, 1, 1, 1, 1, 1, 1, 1, 1, 1, 1, 1, 1, 1, 1, 1, 1, 1, 1, 1, 1, 1, 1, 1, 1, 1, 1, 1, 1, 1, 1, 1, 1, 1, 1, 1, 1, 1, 1, 1, 1, 1, 1, 1, 1, 1, 1, 1, 1, 1, 1, 1, 1, 1, 1, 1, 1, 1, 1, 1, 1, 1, 1, 1, 1, 0, 1, 1, 1, 1, 1, 1, 1, 1, 1, 1, 1, 1, 1, 1, 1, 1, 1, 1, 1, 1, 1, 1, 1, 1, 1, 1, 1, 1, 1, 1, 1, 1, 1, 1, 1, 1, 1, 1, 1, 1, 1, 1, 1, 1, 1, 1, 1, 1, 1, 1, 1, 1, 1, 1, 1, 1, 1, 1, 1, 1, 1, 1, 1, 1, 1, 1, 1, 1, 1, 1, 1, 1, 1, 1, 1, 1, 1, 1, 1, 1, 1, 1, 1, 1, 1, 1, 1, 1, 1, 1, 1, 1, 1, 1, 1, 1, 1, 1, 1, 1, 1, 1, 1, 1, 1, 1, 1, 1, 1, 1, 1, 1, 1, 1, 1, 1, 1, 1, 1, 1, 1, 1, 1, 1, 1, 1, 1, 0, 1, 0, 1, 0, 1, 0, 1, 1, 1, 1, 1, 1, 1, 1, 1, 1, 1, 1, 1, 1, 1, 1, 0, 1, 0, 1, 0, 1, 0, 1, 0, 0, 0, 0, 0, 1, 1, 1, 1, 1, 0, 0, 1, 1, 1, 1, 1, 1, 1, 1, 1, 1, 0, 1, 1, 1, 1, 1, 1, 0, 1, 1, 1, 1, 1, 1, 1, 1, 1, 1, 1, 1, 1, 1, 1, 1, 1, 1, 1, 1, 1, 1, 1, 1, 1, 1, 1, 1, 1, 1, 1, 1, 0, 0, 0, 0, 0, 0, 0, 0, 0, 0, 0, 0, 0, 0, 0, 0, 0, 0, 0, 0, 0, 0, 0, 0, 0, 0, 0, 0, 0, 0, 0, 0, 0, 0, 0, 0, 0, 0, 0, 0, 0, 0, 0, 0, 0, 0, 0, 0, 0, 0, 0, 0, 0, 0, 0, 0, 0, 0, 1, 1, 1, 1, 1, 1, 1, 1, 1, 1, 1, 1, 1, 1, 1, 1, 1, 1, 1, 1, 1, 1, 1, 1, 1, 1, 1, 1, 1, 1, 1, 1, 1, 1, 1, 1, 1, 1, 1, 1, 1, 1, 1, 1, 1, 1, 1, 1, 1, 1, 1, 1, 1, 1, 1, 1, 1, 1, 1, 1, 1, 1, 1, 1, 1, 1, 1, 1, 1, 1, 0, 1, 1, 0, 0, 1, 1, 1, 1, 0, 1, 1, 1, 0, 1, 0, 1, 1, 1, 1, 0, 0, 0, 0, 0, 0, 0, 0, 0, 0, 0, 0, 0, 0, 0, 0, 0, 0, 0, 0, 0, 0, 0, 0, 0, 0, 0, 0, 0, 0, 0, 0, 0, 0, 0, 0, 0, 0, 0, 0, 0, 0, 0, 0, 0, 0, 0, 0, 0, 0, 0, 0, 1, 1, 1, 1, 1, 1, 1, 1, 1, 1, 1, 1, 1, 1, 1, 1, 1, 1, 1, 1, 1, 1, 1, 1, 1, 1, 1, 1, 1, 1, 1, 1, 1, 1, 1, 1, 1, 1, 1, 1, 1, 1, 1, 1, 1, 1, 1, 1, 1, 1, 1, 1, 1, 1, 1, 1, 1, 1, 1, 1, 1, 1, 1, 1, 1, 1, 1, 1, 1, 1, 1, 1, 1, 1, 1, 1, 1, 1, 1, 1, 1, 1, 1, 1, 1, 1, 1, 1, 1, 1, 1, 1, 1, 1, 1, 1, 1, 1, 1, 0, 1, 1, 1, 1, 1, 0, 0, 0, 0, 0, 0, 0, 0, 0, 0, 0, 0, 0, 0, 0, 0, 0, 0, 0, 0, 0, 0, 0, 0, 0, 0, 0, 0, 0, 0, 0, 0, 0, 0, 0, 0, 0, 0, 0, 0, 0, 0, 0, 0, 0, 0, 0, 0, 0, 0, 0, 0, 0, 0, 0, 0, 0, 0, 0, 0, 0, 0, 0, 0, 1, 1, 1, 1, 1, 1, 1, 1, 1, 1, 1, 1, 1, 1, 1, 1, 1, 1, 1, 1, 1, 1, 1, 1, 1, 1, 1, 1, 1, 1, 1, 1, 1, 1, 1, 1, 1, 1, 1, 1, 1, 1, 1, 1, 1, 1, 1, 1, 1, 1, 1, 1, 1, 1, 1, 1, 1, 1, 1, 1, 1, 1, 1, 1, 1, 1, 1, 1, 1, 1, 1, 1, 1, 1, 1, 1, 1, 1, 1, 1, 1, 1, 1, 1, 1, 1, 1, 1, 1, 1, 1, 1, 1, 1, 1, 1, 1, 1, 1, 1, 1, 1, 1, 1, 1, 1, 1, 1, 1, 1, 1, 1, 1, 1, 1, 1, 1, 1, 1, 1, 1, 1, 0, 1, 0, 1, 0, 1, 0, 1, 1, 1, 1, 1, 1, 1, 1, 1, 1, 1, 1, 1, 1, 1, 1, 0, 1, 0, 1, 0, 1, 0, 1, 0, 0, 0, 1, 1, 1, 1, 1, 0, 0, 1, 1, 1, 1, 1, 1, 1, 1, 1, 1, 0, 0, 0, 0, 0, 1, 1, 1, 1, 1, 1, 0, 1, 1, 1, 1, 1, 1, 1, 1, 1, 1, 1, 1, 1, 1, 1, 1, 1, 1, 1, 1, 1, 1, 1, 1, 1, 1, 1, 1, 1, 1, 1, 1, 0, 0, 0, 0, 0, 0, 0, 0, 0, 0, 0, 0, 0, 0, 0, 0, 0, 0, 0, 0, 0, 0, 0, 0, 0, 0, 0, 0, 0, 0, 0, 0, 0, 0, 0, 0, 0, 0, 0, 0, 0, 0, 0, 0, 0, 0, 0, 0, 0, 0, 0, 0, 0, 0, 0, 0, 0, 0, 0, 0, 0, 0, 0, 0, 0, 0, 0, 0, 0, 0, 0, 0, 0, 0, 0, 0, 0, 0, 0, 0, 0, 0, 0, 0, 0, 0, 0, 0, 0, 0, 0, 0, 0, 0, 0, 0, 0, 0, 0, 0, 0, 0, 0, 0, 0, 0, 0, 0, 0, 0, 0, 0, 1, 1, 1, 1, 1, 1, 1, 1, 1, 1, 1, 1, 1, 1, 1, 1, 1, 1, 1, 1, 1, 1, 1, 1, 1, 1, 1, 1, 1, 1, 1, 1, 1, 1, 1, 1, 1, 1, 1, 1, 1, 1, 1, 1, 1, 1, 1, 1, 1, 1, 1, 1, 1, 1, 0, 1, 1, 0, 0, 1, 1, 1, 1, 1, 0, 0, 1, 1, 1, 1, 0, 0, 0, 0, 0, 0, 0, 0, 0, 0, 0, 0, 0, 0, 0, 0, 0, 0, 0, 0, 0, 0, 0, 0, 0, 0, 0, 0, 0, 0, 0, 0, 0, 0, 0, 0, 0, 0, 0, 0, 0, 0, 0, 0, 0, 0, 1, 1, 1, 1, 1, 1, 1, 1, 1, 1, 1, 1, 1, 1, 1, 1, 1, 1, 1, 1, 1, 1, 1, 1, 1, 1, 1, 1, 1, 1, 1, 1, 1, 1, 1, 1, 1, 1, 1, 1, 1, 1, 1, 1, 1, 1, 1, 1, 1, 1, 1, 1, 1, 1, 1, 1, 1, 1, 1, 1, 1, 1, 1, 1, 1, 1, 1, 1, 1, 1, 1, 1, 1, 1, 1, 1, 1, 1, 1, 1, 1, 1, 1, 1, 1, 1, 1, 1, 1, 1, 1, 1, 1, 1, 1, 1, 1, 1, 1, 0, 1, 1, 1, 1, 1, 1, 1, 1, 1, 1, 1, 1, 1, 1, 1, 1, 1, 1, 1, 1, 1, 1, 1, 1, 1, 1, 1, 1, 1, 1, 1, 1, 1, 1, 1, 1, 1, 1, 1, 1, 1, 1, 1, 1, 1, 1, 1, 1, 1, 1, 1, 1, 1, 1, 1, 1, 1, 1, 1, 1, 1, 1, 1, 1, 1, 1, 1, 1, 1, 1, 1, 1, 1, 1, 1, 1, 1, 1, 1, 1, 1, 1, 1, 1, 1, 1, 1, 1, 1, 1, 1, 1, 1, 1, 1, 1, 1, 1, 1, 1, 1, 1, 1, 1, 1, 1, 1, 1, 1, 1, 1, 1, 1, 1, 1, 1, 1, 1, 1, 1, 1, 1, 1, 1, 1, 1, 1, 0, 1, 0, 1, 0, 1, 0, 1, 1, 1, 1, 1, 1, 1, 1, 1, 1, 1, 1, 1, 1, 1, 1, 0, 1, 0, 1, 0, 1, 0, 1, 0, 0, 0, 0, 0, 0, 0, 0, 0, 0, 0, 0, 0, 0, 0, 1, 1, 1, 1, 1, 0, 0, 1, 1, 1, 1, 1, 1, 1, 1, 1, 1, 0, 0, 0, 0, 0, 1, 1, 1, 1, 1, 1, 0, 1, 1, 1, 1, 1, 1, 1, 1, 1, 1, 1, 1, 1, 1, 1, 1, 1, 1, 1, 1, 1, 1, 1, 1, 1, 1, 1, 1, 1, 1, 1, 1, 0, 0, 0, 0, 0, 0, 0, 0, 0, 0, 0, 0, 0, 0, 0, 0, 0, 0, 0, 0, 0, 0, 0, 0, 0, 0, 0, 0, 0, 0, 0, 0, 0, 0, 0, 0, 0, 0, 0, 0, 0, 0, 0, 0, 0, 0, 0, 0, 0, 0, 0, 0, 0, 0, 0, 0, 0, 0, 0, 0, 0, 0, 0, 0, 0, 0, 0, 0, 0, 0, 0, 0, 0, 0, 0, 0, 0, 0, 0, 0, 0, 0, 0, 0, 0, 0, 0, 0, 0, 0, 0, 0, 0, 0, 0, 0, 0, 0, 0, 0, 0, 0, 0, 0, 0, 0, 0, 0, 0, 0, 0, 0, 0, 0, 1, 1, 1, 1, 1, 1, 1, 1, 1, 1, 1, 1, 1, 1, 1, 1, 1, 1, 1, 1, 1, 1, 1, 1, 1, 1, 1, 1, 1, 1, 1, 1, 1, 1, 1, 1, 1, 1, 1, 1, 1, 1, 1, 1, 1, 1, 1, 1, 1, 1, 1, 1, 1, 1, 0, 1, 1, 0, 0, 1, 1, 1, 1, 0, 1, 0, 0, 1, 1, 1, 1, 0, 0, 0, 0, 0, 0, 0, 0, 0, 0, 0, 0, 0, 0, 0, 0, 0, 0, 0, 0, 0, 0, 0, 0, 0, 0, 0, 0, 0, 0, 0, 0, 0, 0, 0, 0, 0, 0, 0, 0, 0, 0, 0, 0, 0, 0, 0, 0, 0, 0, 0, 0, 1, 1, 1, 1, 1, 1, 1, 1, 1, 1, 1, 1, 1, 1, 1, 1, 1, 1, 1, 1, 1, 1, 1, 1, 1, 1, 1, 1, 1, 1, 1, 1, 1, 1, 1, 1, 1, 1, 1, 1, 1, 1, 1, 1, 1, 1, 1, 1, 1, 1, 1, 1, 1, 1, 1, 1, 1, 1, 1, 1, 1, 1, 1, 1, 1, 1, 1, 1, 1, 1, 1, 1, 1, 1, 1, 1, 1, 1, 1, 1, 1, 1, 1, 1, 1, 1, 1, 1, 1, 1, 1, 1, 1, 1, 1, 1, 1, 1, 1, 0, 1, 1, 1, 1, 1, 0, 0, 0, 0, 0, 0, 0, 0, 0, 0, 0, 0, 0, 0, 0, 0, 0, 0, 0, 0, 0, 0, 0, 0, 0, 0, 0, 0, 0, 0, 0, 0, 0, 0, 0, 0, 0, 0, 0, 0, 0, 0, 0, 0, 0, 0, 0, 0, 0, 0, 0, 0, 0, 0, 0, 0, 0, 0, 0, 0, 0, 0, 0, 0])
me_cube_001.polygons.foreach_set('material_index', [1, 1, 1, 1, 0, 0, 1, 0, 0, 1, 0, 0, 0, 0, 0, 0, 0, 0, 0, 0, 0, 0, 0, 1, 1, 1, 0, 0, 0, 1, 1, 0, 0, 0, 0, 0, 0, 1, 0, 0, 0, 0, 0, 0, 0, 0, 0, 1, 1, 1, 1, 1, 1, 1, 1, 1, 1, 1, 1, 1, 1, 0, 0, 0, 0, 0, 0, 1, 1, 1, 1, 1, 1, 1, 1, 0, 0, 0, 0, 0, 0, 0, 0, 0, 0, 0, 0, 0, 0, 0, 0, 0, 0, 0, 0, 0, 0, 0, 0, 1, 1, 1, 1, 1, 1, 1, 1, 1, 1, 1, 1, 0, 0, 1, 0, 0, 0, 1, 1, 0, 0, 1, 1, 1, 1, 1, 1, 1, 1, 0, 1, 0, 0, 0, 0, 1, 0, 1, 1, 1, 1, 1, 1, 1, 1, 1, 1, 1, 1, 1, 1, 1, 1, 1, 1, 1, 1, 1, 1, 1, 1, 1, 1, 1, 1, 1, 1, 1, 0, 0, 1, 0, 0, 3, 1, 0, 0, 0, 0, 1, 1, 1, 0, 0, 0, 1, 0, 0, 0, 0, 1, 0, 0, 0, 0, 1, 0, 0, 1, 0, 0, 0, 0, 1, 0, 0, 1, 0, 0, 0, 0, 1, 0, 2, 2, 2, 2, 2, 2, 2, 2, 2, 2, 1, 1, 1, 1, 1, 1, 1, 1, 1, 1, 1, 1, 1, 1, 1, 1, 1, 1, 1, 1, 1, 1, 1, 1, 1, 1, 1, 1, 1, 1, 1, 1, 1, 1, 1, 1, 1, 1, 1, 1, 1, 1, 1, 1, 1, 1, 0, 0, 0, 0, 0, 0, 0, 0, 0, 0, 0, 0, 0, 0, 0, 0, 0, 0, 0, 0, 0, 0, 0, 0, 0, 0, 0, 0, 0, 0, 0, 0, 0, 0, 0, 0, 0, 0, 0, 0, 0, 0, 0, 0, 0, 0, 0, 0, 0, 0, 0, 0, 0, 0, 0, 0, 0, 0, 0, 0, 0, 0, 0, 0, 0, 0, 0, 0, 0, 0, 0, 0, 0, 0, 0, 0, 0, 0, 0, 0, 0, 0, 0, 0, 0, 0, 0, 0, 0, 0, 0, 0, 0, 0, 0, 0, 0, 0, 0, 0, 0, 0, 0, 0, 0, 0, 0, 0, 0, 0, 0, 0, 0, 0, 0, 0, 0, 0, 0, 0, 0, 0, 0, 0, 0, 0, 0, 0, 0, 0, 0, 0, 0, 0, 0, 1, 1, 1, 1, 1, 1, 1, 1, 1, 1, 1, 1, 1, 1, 1, 1, 1, 1, 1, 1, 1, 1, 1, 1, 1, 1, 1, 1, 1, 1, 1, 1, 1, 1, 1, 1, 1, 1, 1, 1, 1, 1, 1, 1, 1, 1, 1, 1, 1, 1, 1, 1, 1, 1, 1, 1, 1, 1, 1, 1, 1, 1, 1, 1, 1, 1, 1, 1, 1, 1, 1, 1, 1, 1, 1, 1, 1, 1, 1, 1, 1, 1, 1, 1, 1, 1, 1, 1, 0, 1, 1, 0, 0, 0, 1, 0, 1, 0, 0, 1, 1, 1, 0, 0, 0, 1, 1, 1, 1, 0, 0, 1, 0, 0, 1, 0, 0, 0, 0, 0, 0, 0, 0, 0, 0, 0, 0, 0, 1, 1, 1, 0, 0, 0, 1, 1, 0, 0, 0, 0, 0, 0, 1, 0, 0, 0, 0, 0, 0, 0, 0, 0, 1, 1, 1, 1, 1, 1, 1, 1, 1, 1, 1, 1, 1, 1, 0, 0, 0, 0, 0, 0, 1, 1, 1, 1, 1, 1, 1, 1, 0, 0, 0, 0, 0, 0, 0, 0, 0, 0, 0, 0, 0, 0, 0, 0, 0, 0, 0, 0, 0, 0, 0, 0, 1, 1, 1, 1, 1, 1, 1, 1, 1, 1, 1, 1, 0, 0, 1, 0, 0, 0, 1, 1, 0, 0, 1, 1, 1, 1, 1, 1, 1, 1, 0, 1, 0, 0, 0, 0, 0, 0, 1, 1, 1, 1, 1, 1, 1, 1, 1, 1, 1, 1, 1, 1, 1, 1, 1, 1, 1, 0, 3, 1, 1, 1, 1, 1, 1, 1, 1, 1, 1, 1, 1, 0, 0, 1, 0, 0, 3, 1, 0, 0, 0, 0, 1, 1, 1, 0, 0, 0, 1, 0, 0, 0, 0, 1, 0, 0, 0, 0, 0, 0, 0, 1, 0, 0, 0, 0, 0, 0, 0, 1, 0, 0, 0, 0, 0, 0, 2, 2, 2, 2, 2, 2, 2, 2, 2, 2, 2, 2, 1, 1, 1, 1, 1, 1, 1, 1, 1, 1, 1, 1, 0, 0, 0, 0, 0, 0, 0, 0, 0, 0, 0, 1, 1, 1, 1, 1, 1, 1, 1, 1, 1, 1, 1, 0, 0, 0, 0, 0, 0, 0, 0, 0, 0, 1, 0, 0, 0, 0, 0, 0, 0, 0, 0, 0, 0, 0, 0, 0, 0, 0, 0, 0, 0, 0, 0, 0, 0, 0, 0, 0, 0, 0, 0, 0, 0, 0, 0, 0, 0, 0, 0, 0, 0, 0, 0, 0, 0, 0, 0, 0, 0, 0, 0, 0, 0, 0, 0, 0, 0, 0, 0, 0, 0, 0, 0, 0, 0, 0, 0, 0, 0, 0, 0, 0, 0, 0, 0, 0, 0, 0, 0, 0, 0, 0, 0, 0, 0, 0, 0, 0, 0, 0, 0, 0, 0, 0, 0, 0, 0, 0, 0, 0, 0, 0, 0, 0, 0, 0, 0, 0, 0, 0, 0, 0, 0, 0, 0, 0, 0, 0, 0, 0, 0, 0, 0, 0, 0, 0, 0, 0, 0, 0, 0, 0, 0, 0, 0, 0, 0, 0, 0, 0, 0, 0, 0, 0, 1, 1, 1, 1, 1, 1, 1, 1, 1, 1, 1, 1, 1, 1, 1, 1, 1, 1, 1, 1, 1, 1, 1, 1, 1, 1, 1, 1, 1, 1, 1, 1, 1, 1, 1, 1, 1, 1, 1, 1, 1, 1, 1, 1, 1, 1, 1, 1, 1, 1, 1, 1, 1, 1, 1, 1, 1, 1, 1, 1, 1, 1, 1, 1, 1, 1, 1, 1, 1, 1, 1, 1, 1, 1, 1, 1, 1, 1, 1, 1, 1, 1, 1, 1, 1, 1, 1, 1, 0, 1, 1, 0, 0, 0, 1, 0, 1, 0, 0, 1, 1, 1, 0, 0, 0, 0, 0, 0, 0, 0, 0, 0, 0, 0, 0, 0, 1, 1, 1, 1, 1, 1, 1, 1, 1, 1, 1, 1, 0, 0, 0, 0, 0, 0, 0, 0, 0, 1, 1, 1, 1, 1, 1, 1, 1, 1, 1, 1, 1, 1, 1, 1, 1, 1, 1, 1, 1, 1, 1, 1, 1, 1, 1, 1, 1, 1, 1, 1, 1, 1, 1, 1, 1, 0, 0, 1, 0, 0, 1, 0, 0, 0, 0, 0, 0, 0, 0, 0, 0, 0, 0, 0, 1, 1, 1, 0, 0, 0, 1, 1, 0, 0, 0, 0, 0, 0, 1, 0, 0, 0, 0, 0, 0, 0, 0, 0, 1, 1, 1, 1, 1, 1, 1, 1, 1, 1, 1, 1, 1, 1, 0, 0, 0, 0, 0, 0, 1, 1, 1, 1, 1, 1, 1, 1, 0, 0, 0, 0, 0, 0, 0, 0, 0, 0, 0, 0, 0, 0, 0, 0, 0, 0, 0, 0, 0, 0, 0, 0, 1, 1, 1, 1, 1, 1, 1, 1, 1, 1, 1, 1, 0, 0, 1, 0, 0, 0, 1, 1, 0, 0, 1, 1, 1, 1, 1, 1, 1, 1, 0, 1, 0, 0, 0, 0, 1, 0, 1, 1, 1, 1, 1, 1, 1, 1, 1, 1, 1, 1, 1, 1, 1, 1, 1, 1, 1, 1, 1, 1, 1, 1, 1, 1, 1, 1, 1, 1, 1, 0, 0, 1, 0, 0, 3, 3, 3, 3, 3, 1, 0, 0, 0, 0, 1, 1, 1, 0, 0, 0, 1, 0, 0, 0, 0, 1, 0, 0, 0, 0, 1, 0, 0, 1, 0, 0, 0, 0, 1, 0, 0, 1, 0, 0, 0, 0, 1, 0, 2, 2, 2, 2, 2, 2, 2, 2, 2, 2, 1, 1, 1, 1, 1, 1, 1, 1, 1, 1, 1, 1, 1, 1, 1, 1, 1, 1, 1, 1, 1, 1, 1, 1, 1, 1, 1, 1, 1, 1, 1, 1, 1, 1, 1, 1, 1, 1, 1, 1, 1, 1, 1, 1, 1, 1, 1, 1, 1, 1, 1, 1, 1, 1, 1, 1, 1, 1, 1, 1, 1, 1, 1, 1, 1, 1, 1, 1, 1, 1, 1, 1, 1, 1, 1, 1, 1, 1, 1, 1, 1, 1, 1, 1, 1, 1, 1, 1, 1, 1, 1, 1, 1, 1, 1, 1, 1, 1, 1, 1, 1, 1, 0, 0, 0, 0, 0, 0, 0, 0, 0, 0, 0, 0, 0, 0, 0, 0, 0, 0, 0, 0, 0, 0, 0, 0, 0, 0, 0, 0, 0, 0, 0, 0, 0, 0, 0, 0, 0, 0, 0, 0, 0, 0, 0, 0, 0, 0, 0, 0, 0, 0, 0, 0, 0, 0, 0, 0, 0, 0, 0, 0, 0, 0, 0, 0, 0, 0, 0, 0, 0, 0, 0, 0, 0, 0, 0, 0, 0, 0, 0, 0, 0, 0, 0, 0, 0, 0, 0, 0, 0, 0, 0, 0, 0, 0, 0, 0, 0, 0, 0, 0, 0, 0, 0, 0, 0, 0, 0, 0, 0, 0, 0, 0, 0, 0, 0, 0, 1, 1, 1, 1, 1, 1, 1, 1, 1, 1, 1, 1, 1, 1, 1, 1, 1, 1, 1, 1, 1, 1, 1, 1, 1, 1, 1, 1, 1, 1, 1, 1, 1, 1, 1, 1, 1, 1, 1, 1, 1, 1, 1, 1, 1, 1, 1, 1, 1, 1, 1, 1, 1, 1, 1, 1, 1, 1, 1, 1, 1, 1, 1, 1, 1, 1, 1, 1, 1, 1, 1, 1, 1, 1, 1, 1, 1, 1, 1, 1, 1, 1, 1, 1, 1, 1, 1, 1, 0, 0, 1, 0, 0, 0, 1, 0, 0, 0, 0, 1, 1, 1, 0, 0, 1, 1, 1, 1, 1, 0, 0, 1, 0, 0, 1, 0, 0, 0, 0, 0, 0, 0, 0, 0, 0, 0, 0, 0, 1, 1, 1, 0, 0, 0, 1, 1, 0, 0, 0, 0, 0, 0, 1, 0, 0, 0, 0, 0, 0, 0, 0, 0, 1, 1, 1, 1, 1, 1, 1, 1, 1, 1, 1, 1, 1, 1, 0, 0, 0, 0, 0, 0, 1, 1, 1, 1, 1, 1, 1, 1, 0, 0, 0, 0, 0, 0, 0, 0, 0, 0, 0, 0, 0, 0, 0, 0, 0, 0, 0, 0, 0, 0, 0, 0, 1, 1, 1, 1, 1, 1, 1, 1, 1, 1, 1, 1, 0, 0, 1, 0, 0, 0, 1, 1, 0, 0, 1, 1, 1, 1, 1, 1, 1, 1, 0, 1, 0, 0, 0, 0, 0, 0, 1, 1, 1, 1, 1, 1, 1, 1, 1, 1, 1, 1, 1, 1, 1, 1, 1, 1, 1, 0, 3, 3, 3, 3, 3, 3, 3, 3, 3, 3, 3, 1, 1, 1, 1, 1, 1, 1, 1, 1, 1, 1, 1, 0, 0, 1, 0, 0, 3, 3, 3, 3, 3, 1, 0, 0, 0, 0, 1, 1, 1, 0, 0, 0, 1, 0, 0, 0, 0, 1, 0, 0, 0, 0, 0, 0, 0, 1, 0, 0, 0, 0, 0, 0, 0, 1, 0, 0, 0, 0, 0, 0, 2, 2, 2, 2, 2, 2, 2, 2, 2, 2, 2, 2, 1, 1, 1, 1, 1, 1, 1, 1, 1, 1, 1, 1, 0, 0, 0, 0, 0, 0, 0, 0, 0, 0, 0, 1, 1, 1, 1, 1, 1, 1, 1, 1, 1, 1, 1, 0, 0, 0, 0, 0, 0, 0, 0, 0, 0, 0, 0, 0, 0, 0, 0, 0, 0, 0, 0, 0, 0, 0, 0, 0, 0, 0, 0, 0, 0, 0, 0, 0, 0, 0, 0, 0, 0, 1, 1, 1, 1, 1, 1, 1, 1, 1, 1, 1, 1, 1, 1, 1, 1, 1, 1, 1, 1, 1, 1, 1, 1, 1, 1, 1, 1, 1, 0, 0, 0, 0, 0, 0, 0, 0, 0, 0, 0, 0, 0, 0, 0, 0, 0, 0, 0, 0, 0, 0, 0, 0, 0, 0, 0, 0, 0, 0, 0, 0, 0, 0, 0, 0, 0, 0, 0, 0, 0, 0, 0, 0, 0, 0, 0, 0, 0, 0, 0, 0, 0, 0, 0, 0, 0, 0, 0, 0, 0, 0, 0, 0, 0, 0, 0, 0, 0, 0, 0, 0, 0, 0, 0, 0, 0, 0, 0, 0, 0, 0, 0, 0, 0, 0, 0, 0, 0, 0, 0, 0, 0, 0, 0, 0, 0, 0, 0, 0, 0, 0, 0, 0, 0, 0, 0, 0, 0, 0, 0, 0, 0, 0, 0, 0, 0, 0, 0, 0, 0, 0, 0, 1, 1, 1, 1, 1, 1, 1, 1, 1, 1, 1, 1, 1, 1, 1, 1, 1, 1, 1, 1, 1, 1, 1, 1, 1, 1, 1, 1, 1, 1, 1, 1, 1, 1, 1, 1, 1, 1, 1, 1, 1, 1, 1, 1, 1, 1, 1, 1, 1, 1, 1, 1, 1, 1, 1, 1, 1, 1, 1, 1, 1, 1, 1, 1, 1, 1, 1, 1, 1, 1, 1, 1, 1, 1, 1, 1, 1, 1, 1, 1, 1, 1, 1, 1, 1, 1, 1, 1, 0, 0, 1, 0, 0, 0, 1, 0, 0, 0, 0, 1, 1, 1, 0, 0, 1, 0, 0, 0, 0, 0, 0, 0, 0, 0, 0, 0, 1, 1, 1, 1, 1, 1, 1, 1, 1, 1, 1, 1, 0, 0, 0, 0, 0, 0, 0, 0, 0, 1, 1, 1, 1, 1, 1, 1, 1, 1, 1, 1, 1, 1, 1, 1, 1, 1, 1, 1, 1, 1, 1, 1, 1, 1, 1, 1, 1, 1, 1, 1, 1])
me_cube_001.materials.append(mat_tezuka_primary)
me_cube_001.materials.append(mat_tezuka_secondary)
me_cube_001.materials.append(mat_tezuka_eyes)
me_cube_001.materials.append(mat_black)
me_cube_001.use_remesh_preserve_volume = False
me_cube_001.use_remesh_preserve_attributes = False
me_cube_001.use_mirror_vertex_groups = False
me_cube_001.update()
arm_armature = bpy.data.armatures.new('Armature')  # bones are not reproduced

# ---- objects
ob_armature = bpy.data.objects.new('Armature', arm_armature)
ob_cube = bpy.data.objects.new('Cube', me_cube_001)

# ---- transforms, parenting, visibility, modifiers, constraints
ob_armature.location = (0.0, 0.0, -0.7465)
ob_armature.show_in_front = True
ob_armature.lineart.crease_threshold = 0.0
ob_cube.parent = ob_armature
ob_cube.matrix_parent_inverse = Matrix(((1.0, 0.0, 0.0, 0.0), (0.0, 1.0, 0.0, 0.0), (0.0, 0.0, 1.0, 0.7465), (0.0, 0.0, 0.0, 1.0)))
ob_cube.location = (0.0, 0.0, 0.0)
ob_cube.lineart.crease_threshold = 0.0
_vg = ob_cube.vertex_groups.new(name='Hip')
_vg.add([0, 1, 5, 9, 10, 11, 139, 142, 193, 195, 529, 530, 531, 532, 533, 534, 537, 545, 546, 547, 551, 553, 555, 561, 562, 563, 564, 565, 697, 700, 759, 761, 1132, 1133, 1134, 1135, 1136, 1137, 1138, 1139, 1142, 1150], 1.0, 'REPLACE')
_vg = ob_cube.vertex_groups.new(name='Tummy')
_vg.add([0, 1, 5, 9, 10, 11, 139, 142, 188, 189, 190, 191, 193, 195, 201, 529, 530, 531, 532, 533, 534, 537, 543, 545, 546, 547, 551, 553, 555, 561, 562, 563, 564, 565, 697, 700, 752, 753, 754, 755, 756, 757, 759, 761, 767, 1132, 1133, 1134, 1135, 1136, 1137, 1138, 1139, 1142, 1148, 1150], 1.0, 'REPLACE')
_vg = ob_cube.vertex_groups.new(name='Chest')
_vg.add([2, 3, 4, 6, 7, 8, 133, 134, 135, 136, 137, 138, 140, 141, 143, 176, 177, 178, 179, 180, 181, 182, 183, 184, 185, 186, 187, 192, 194, 196, 197, 198, 199, 200, 202, 203, 204, 205, 206, 535, 536, 538, 539, 540, 541, 542, 544, 548, 549, 550, 552, 554, 556, 557, 558, 559, 560, 687, 688, 689, 690, 691, 692, 693, 694, 695, 696, 698, 699, 701, 734, 735, 736, 737, 738, 739, 740, 741, 742, 743, 744, 745, 746, 747, 748, 749, 750, 751, 758, 760, 762, 763, 764, 765, 766, 768, 769, 770, 771, 772, 773, 774, 1140, 1141, 1143, 1144, 1145, 1146, 1147, 1149], 1.0, 'REPLACE')
_vg = ob_cube.vertex_groups.new(name='Shoulder.R')
_vg.add([6, 8, 133, 135, 136, 138, 141, 143], 1.0, 'REPLACE')
_vg = ob_cube.vertex_groups.new(name='UpperArm.R')
_vg.add([6, 8, 133, 135, 136, 138, 141, 143, 144, 145, 146, 147, 148, 149, 150, 151, 152, 153, 154, 155, 156, 157, 158, 159, 160, 161, 162, 163, 164, 165, 166, 167, 168, 169, 170, 171, 172, 173, 174, 175, 207, 208, 209, 210, 211, 212, 213, 214, 215, 216, 217, 218, 219, 220, 221, 222, 223, 224, 225, 226, 227, 228, 229, 230], 1.0, 'REPLACE')
_vg = ob_cube.vertex_groups.new(name='LowerArm.R')
_vg.add([255, 256, 257, 258, 259, 260, 261, 262, 263, 264, 265, 266, 267, 268, 269, 270, 271, 272, 273, 274, 275, 276, 277, 278, 279, 280, 281, 282, 283, 284, 285, 286, 287, 288, 289, 290, 291, 292, 293, 294, 295, 296, 297, 298, 299, 300, 301, 302, 303, 304, 305, 306, 307, 308, 309, 310, 311, 312, 313, 314, 315, 316, 317, 318, 1183, 1184, 1185, 1186, 1187, 1188, 1189, 1190, 1191, 1192, 1193, 1194, 1195, 1196, 1197, 1198, 1199, 1200, 1201, 1202, 1203, 1204, 1205, 1206, 1207, 1208, 1209, 1210, 1211, 1212, 1213, 1214], 1.0, 'REPLACE')
_vg = ob_cube.vertex_groups.new(name='Hand.R')
_vg.add([239, 240, 241, 242, 243, 244, 245, 246, 247, 248, 249, 250, 251, 252, 253, 254, 319, 320, 321, 322, 323, 324, 325, 326, 327, 328, 329, 330, 331, 332, 333, 334, 335, 336, 337, 338, 339, 340, 341, 342, 343, 344, 345, 346, 347, 348, 349, 350, 351, 352, 353, 354, 355, 356, 357, 358, 359, 360, 361, 362, 363, 364, 365, 366, 367, 368, 369, 370, 371, 372, 373, 374, 375, 376], 1.0, 'REPLACE')
_vg = ob_cube.vertex_groups.new(name='Head')
_vg.add([231, 232, 233, 234, 235, 236, 237, 238, 377, 378, 379, 380, 381, 382, 383, 384, 385, 386, 387, 388, 389, 390, 391, 392, 393, 394, 395, 396, 397, 398, 399, 400, 401, 402, 403, 404, 405, 406, 407, 408, 409, 410, 411, 412, 413, 414, 415, 416, 417, 418, 419, 420, 421, 422, 423, 424, 425, 426, 427, 428, 429, 430, 431, 432, 433, 434, 435, 436, 437, 438, 439, 440, 441, 442, 443, 444, 445, 446, 447, 448, 449, 450, 451, 452, 453, 454, 455, 456, 457, 458, 459, 460, 461, 462, 463, 464, 465, 466, 467, 468, 469, 470, 471, 472, 473, 474, 475, 476, 477, 478, 479, 480, 481, 482, 483, 484, 485, 486, 487, 488, 489, 490, 491, 492, 493, 494, 495, 496, 497, 498, 499, 500, 501, 502, 503, 504, 505, 506, 507, 508, 509, 510, 511, 512, 513, 514, 515, 516, 517, 518, 519, 520, 521, 522, 523, 524, 525, 526, 527, 528, 799, 800, 801, 802, 803, 804, 805, 806, 807, 808, 809, 810, 811, 812, 813, 814, 953, 954, 955, 956, 957, 958, 959, 960, 961, 962, 963, 964, 965, 966, 967, 968, 969, 970, 971, 972, 973, 974, 975, 976, 977, 978, 979, 980, 981, 982, 983, 984, 985, 986, 987, 988, 989, 990, 991, 992, 993, 994, 995, 996, 997, 998, 999, 1000, 1001, 1002, 1003, 1004, 1005, 1006, 1007, 1008, 1009, 1010, 1011, 1012, 1013, 1014, 1015, 1016, 1017, 1018, 1019, 1020, 1021, 1022, 1023, 1024, 1025, 1026, 1027, 1028, 1029, 1030, 1031, 1032, 1033, 1034, 1035, 1036, 1037, 1038, 1039, 1040, 1041, 1042, 1043, 1044, 1045, 1046, 1047, 1048, 1049, 1050, 1051, 1052, 1053, 1054, 1055, 1056, 1057, 1058, 1059, 1060, 1061, 1062, 1063, 1064, 1065, 1066, 1067, 1068, 1069, 1070, 1071, 1072, 1073, 1074, 1075, 1076, 1077, 1078, 1079, 1080, 1081, 1082, 1083, 1084, 1085, 1086, 1087, 1088, 1089, 1090, 1091, 1092, 1093, 1094, 1095, 1096, 1097, 1098, 1099, 1100, 1101, 1102, 1103, 1104, 1105, 1106, 1107, 1108, 1109, 1110, 1111, 1112, 1113, 1114, 1115, 1116, 1117, 1118, 1119, 1120, 1121, 1122, 1123, 1124, 1125, 1126, 1127, 1128, 1129, 1130, 1131], 1.0, 'REPLACE')
_vg = ob_cube.vertex_groups.new(name='Shoulder.L')
_vg.add([556, 560, 687, 691, 692, 696, 699, 701], 1.0, 'REPLACE')
_vg = ob_cube.vertex_groups.new(name='UpperArm.L')
_vg.add([556, 560, 687, 691, 692, 696, 699, 701, 702, 703, 704, 705, 706, 707, 708, 709, 710, 711, 712, 713, 714, 715, 716, 717, 718, 719, 720, 721, 722, 723, 724, 725, 726, 727, 728, 729, 730, 731, 732, 733, 775, 776, 777, 778, 779, 780, 781, 782, 783, 784, 785, 786, 787, 788, 789, 790, 791, 792, 793, 794, 795, 796, 797, 798], 1.0, 'REPLACE')
_vg = ob_cube.vertex_groups.new(name='LowerArm.L')
_vg.add([831, 832, 833, 834, 835, 836, 837, 838, 839, 840, 841, 842, 843, 844, 845, 846, 847, 848, 849, 850, 851, 852, 853, 854, 855, 856, 857, 858, 859, 860, 861, 862, 863, 864, 865, 866, 867, 868, 869, 870, 871, 872, 873, 874, 875, 876, 877, 878, 879, 880, 881, 882, 883, 884, 885, 886, 887, 888, 889, 890, 891, 892, 893, 894, 1151, 1152, 1153, 1154, 1155, 1156, 1157, 1158, 1159, 1160, 1161, 1162, 1163, 1164, 1165, 1166, 1167, 1168, 1169, 1170, 1171, 1172, 1173, 1174, 1175, 1176, 1177, 1178, 1179, 1180, 1181, 1182], 1.0, 'REPLACE')
_vg = ob_cube.vertex_groups.new(name='Hand.L')
_vg.add([815, 816, 817, 818, 819, 820, 821, 822, 823, 824, 825, 826, 827, 828, 829, 830, 895, 896, 897, 898, 899, 900, 901, 902, 903, 904, 905, 906, 907, 908, 909, 910, 911, 912, 913, 914, 915, 916, 917, 918, 919, 920, 921, 922, 923, 924, 925, 926, 927, 928, 929, 930, 931, 932, 933, 934, 935, 936, 937, 938, 939, 940, 941, 942, 943, 944, 945, 946, 947, 948, 949, 950, 951, 952], 1.0, 'REPLACE')
_vg = ob_cube.vertex_groups.new(name='Thigh.R')
_vg.add([12, 13, 14, 15, 16, 17, 18, 19, 20, 21, 22, 23, 58, 59, 60, 61, 62, 63, 64, 65, 66, 67, 68, 69, 70, 71, 72, 73, 74, 75, 76, 77, 78, 85, 86, 87, 88, 89, 90, 91, 92, 93, 94, 95, 96, 97, 98, 99, 100, 101, 102, 103, 104, 105, 106, 107, 108, 109, 110, 111, 112, 113, 114, 115, 116, 117, 118, 119, 120], 1.0, 'REPLACE')
_vg = ob_cube.vertex_groups.new(name='Shin.R')
_vg.add([36, 37, 38, 39, 40, 41, 42, 43, 44, 45, 46, 47, 48, 49, 50, 51, 52, 53, 79, 80, 81, 82, 83, 84, 121, 122, 123, 124, 125, 126, 127, 128, 129, 130, 131, 132], 1.0, 'REPLACE')
_vg = ob_cube.vertex_groups.new(name='Foot.R')
_vg.add([24, 25, 26, 27, 28, 29, 30, 31, 32, 33, 34, 35, 54, 55, 56, 57, 121, 122, 123, 124, 125, 126], 1.0, 'REPLACE')
_vg = ob_cube.vertex_groups.new(name='Thigh.L')
_vg.add([566, 567, 568, 569, 570, 571, 572, 573, 574, 575, 576, 577, 612, 613, 614, 615, 616, 617, 618, 619, 620, 621, 622, 623, 624, 625, 626, 627, 628, 629, 630, 631, 632, 639, 640, 641, 642, 643, 644, 645, 646, 647, 648, 649, 650, 651, 652, 653, 654, 655, 656, 657, 658, 659, 660, 661, 662, 663, 664, 665, 666, 667, 668, 669, 670, 671, 672, 673, 674], 1.0, 'REPLACE')
_vg = ob_cube.vertex_groups.new(name='Shin.L')
_vg.add([590, 591, 592, 593, 594, 595, 596, 597, 598, 599, 600, 601, 602, 603, 604, 605, 606, 607, 633, 634, 635, 636, 637, 638, 675, 676, 677, 678, 679, 680, 681, 682, 683, 684, 685, 686], 1.0, 'REPLACE')
_vg = ob_cube.vertex_groups.new(name='Foot.L')
_vg.add([578, 579, 580, 581, 582, 583, 584, 585, 586, 587, 588, 589, 608, 609, 610, 611, 675, 676, 677, 678, 679, 680], 1.0, 'REPLACE')
_vg = ob_cube.vertex_groups.new(name='Right Knee')
_vg = ob_cube.vertex_groups.new(name='Right Knee.L')
_m = ob_cube.modifiers.new('Armature', 'ARMATURE')
_m.object = ob_armature

# ---- collection membership
col_collection_1.objects.link(ob_armature)
col_collection_1.objects.link(ob_cube)

# ---- scene / render settings (as saved in the file)
scene.frame_start = 1; scene.frame_end = 60; scene.frame_set(66)
scene.render.engine = 'BLENDER_EEVEE_NEXT'
scene.render.resolution_percentage = 50
scene.render.dither_intensity = 0.0
scene.cycles.use_denoising = False
scene.cycles.samples = 10
scene.cycles.sampling_pattern = 'TABULATED_SOBOL'
scene.cycles.light_sampling_threshold = 0.0
scene.cycles.use_adaptive_sampling = False
scene.cycles.use_light_tree = False
scene.cycles.blur_glossy = 0.0
scene.cycles.pixel_filter_type = 'GAUSSIAN'
scene.cycles.sample_clamp_indirect = 0.0
scene.view_settings.view_transform = 'Standard'
bpy.context.view_layer.update()

# ---- added for rendering (the .blend has no active camera and no usable light): camera, sun
cam_auto = bpy.data.cameras.new('AutoCamera')
cam_auto.lens = 50.0
cam_auto.sensor_width = 36.0
cam_auto.clip_end = 1000.0
ob_auto_camera = bpy.data.objects.new('AutoCamera', cam_auto)
scene.collection.objects.link(ob_auto_camera)
ob_auto_camera.location = (7.49597, -8.85577, 5.91021)
ob_auto_camera.rotation_euler = (1.09748, -7.21219e-08, 0.694738)
scene.camera = ob_auto_camera
light_auto_sun = bpy.data.lights.new('AutoSun', 'SUN')
light_auto_sun.energy = 3.0
light_auto_sun.angle = 0.0523599
ob_auto_sun = bpy.data.objects.new('AutoSun', light_auto_sun)
scene.collection.objects.link(ob_auto_sun)
ob_auto_sun.rotation_euler = (0.872665, 0.174533, 0.523599)
bpy.context.view_layer.update()

